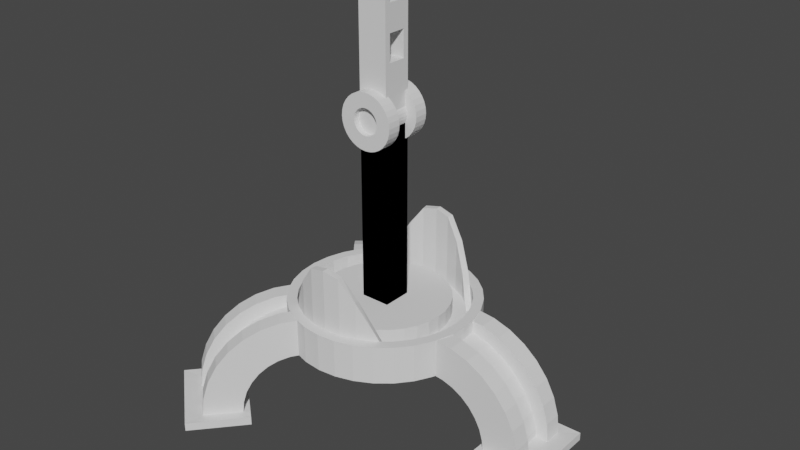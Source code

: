 # Source: inserter.blend  (saved by Blender 2.81.16; exported with 4.5.12 LTS)
import bpy
from mathutils import Matrix  # noqa: F401  (used for matrix-valued properties, if any)

bpy.ops.wm.read_factory_settings(use_empty=True)
scene = bpy.context.scene
scene.name = 'Scene'

# ---- collections
col_collection = bpy.data.collections.new('Collection'); scene.collection.children.link(col_collection)

# ---- world
world_world = bpy.data.worlds.new('World'); scene.world = world_world
world_world.use_nodes = True; world_world.node_tree.nodes.clear()
_N = world_world.node_tree.nodes; _L = world_world.node_tree.links
n0 = _N.new('ShaderNodeOutputWorld'); n0.name = 'World Output'; n0.location = (300, 300)
n1 = _N.new('ShaderNodeBackground'); n1.name = 'Background'; n1.location = (10, 300)
n1.inputs[0].default_value = (0.05088, 0.05088, 0.05088, 1.0)
_L.new(n1.outputs[0], n0.inputs[0])
n0.is_active_output = True
world_world.color = (0.05088, 0.05088, 0.05088)
world_world.use_sun_shadow = False
world_world.sun_shadow_jitter_overblur = 0.0

# ---- meshes
me_cylinder = bpy.data.meshes.new('Cylinder')
me_cylinder.from_pydata([(2.946e-08, 0.6859, 0.2879), (1.564e-09, 0.6128, 0.8466), (0.1338, 0.6727, 0.2879), (0.1196, 0.601, 0.8466), (0.2625, 0.6337, 0.2879), (0.2345, 0.5662, 0.8466), (0.3811, 0.5703, 0.2879), (0.3405, 0.5095, 0.8466), (0.485, 0.485, 0.2879), (0.4333, 0.4333, 0.8466), (0.5703, 0.3811, 0.2879), (0.5095, 0.3405, 0.8466), (0.6337, 0.2625, 0.2879), (0.5662, 0.2345, 0.8466), (0.6727, 0.1338, 0.2879), (0.601, 0.1196, 0.8466), (0.6859, 1.343e-07, 0.2879), (0.6128, 1.231e-07, 0.8466), (-0.6859, 7.448e-07, 0.2879), (-0.6128, 6.781e-07, 0.8466), (-0.6727, 0.1338, 0.2879), (-0.601, 0.1196, 0.8466), (-0.6337, 0.2625, 0.2879), (-0.5662, 0.2345, 0.8466), (-0.5703, 0.3811, 0.2879), (-0.5095, 0.3405, 0.8466), (-0.485, 0.485, 0.2879), (-0.4333, 0.4333, 0.8466), (-0.3811, 0.5703, 0.2879), (-0.3405, 0.5095, 0.8466), (-0.2625, 0.6337, 0.2879), (-0.2345, 0.5662, 0.8466), (-0.1338, 0.6727, 0.2879), (-0.1196, 0.601, 0.8466), (0.1338, 0.6727, 0.8466), (2.946e-08, 0.6859, 0.8466), (0.2625, 0.6337, 0.8466), (0.3811, 0.5703, 0.8466), (0.485, 0.485, 0.8466), (0.5703, 0.3811, 0.8466), (0.6337, 0.2625, 0.8466), (0.6727, 0.1338, 0.8466), (0.6859, 1.343e-07, 0.8466), (-0.6859, 7.448e-07, 0.8466), (-0.6727, 0.1338, 0.8466), (-0.6337, 0.2625, 0.8466), (-0.5703, 0.3811, 0.8466), (-0.485, 0.485, 0.8466), (-0.3811, 0.5703, 0.8466), (-0.2625, 0.6337, 0.8466), (-0.1338, 0.6727, 0.8466), (0.4724, 0.3157, 0.5004), (0.5249, 0.2174, 0.5004), (0.5572, 0.1108, 0.5004), (0.5682, 1.159e-07, 0.5004), (-0.5682, 6.394e-07, 0.5004), (-0.5572, 0.1108, 0.5004), (-0.5249, 0.2174, 0.5004), (-0.4724, 0.3157, 0.5004), (-0.1196, 0.601, 0.5004), (0.2345, 0.5662, 0.5004), (0.1196, 0.601, 0.5004), (0.4333, 0.4333, 0.5004), (0.5095, 0.3405, 0.5004), (0.5662, 0.2345, 0.5004), (0.601, 0.1196, 0.5004), (0.6128, 1.231e-07, 0.5004), (-0.6128, 6.781e-07, 0.5004), (-0.601, 0.1196, 0.5004), (-0.5662, 0.2345, 0.5004), (-0.5095, 0.3405, 0.5004), (-0.4333, 0.4333, 0.5004), (1.564e-09, 0.6128, 0.5004), (-0.1108, 0.5572, 0.5004), (0.2174, 0.5249, 0.5004), (0.09179, 0.4615, 0.6026), (-6.335e-08, 0.4705, 0.6026), (0.1801, 0.4347, 0.6026), (0.2614, 0.3912, 0.6026), (0.3327, 0.3327, 0.6026), (0.3912, 0.2614, 0.6026), (0.4347, 0.1801, 0.6026), (0.4615, 0.09179, 0.6026), (0.4705, 9.906e-08, 0.6026), (-0.4705, 5.481e-07, 0.6026), (-0.4615, 0.0918, 0.6026), (-0.4347, 0.1801, 0.6026), (-0.3912, 0.2614, 0.6026), (-0.3327, 0.3327, 0.6026), (-0.2614, 0.3912, 0.6026), (-0.1801, 0.4347, 0.6026), (-0.09179, 0.4615, 0.6026), (0.1108, 0.5572, 0.6026), (-1.766e-08, 0.5682, 0.6026), (0.3157, 0.4724, 0.6026), (0.4018, 0.4018, 0.6026), (0.4724, 0.3157, 0.6026), (0.5249, 0.2174, 0.6026), (0.5572, 0.1108, 0.6026), (0.5682, 1.159e-07, 0.6026), (-0.5682, 6.394e-07, 0.6026), (-0.5572, 0.1108, 0.6026), (-0.5249, 0.2174, 0.6026), (-0.4724, 0.3157, 0.6026), (-0.4018, 0.4018, 0.6026), (-0.3157, 0.4724, 0.6026), (-0.2174, 0.5249, 0.6026), (-0.2174, 0.5249, 0.5004), (0.09179, 0.4615, 0.8466), (-6.335e-08, 0.4705, 0.8466), (0.1801, 0.4347, 0.8466), (0.2614, 0.3912, 0.8466), (0.3327, 0.3327, 0.8466), (0.3912, 0.2614, 0.8466), (0.4347, 0.1801, 0.8466), (0.4615, 0.09179, 0.8466), (0.4705, 9.906e-08, 0.8466), (-0.4705, 5.481e-07, 0.8466), (-0.4615, 0.0918, 0.8466), (-0.4347, 0.1801, 0.8466), (-0.3912, 0.2614, 0.8466), (-0.3327, 0.3327, 0.8466), (-0.2614, 0.3912, 0.8466), (-0.1801, 0.4347, 0.8466), (-0.09179, 0.4615, 0.8466), (-0.3157, 0.4724, 0.5004), (-0.4018, 0.4018, 0.5004), (0.2174, 0.5249, 0.6026), (0.3405, 0.5095, 0.5004), (0.4018, 0.4018, 0.5004), (-0.1108, 0.5572, 0.6026), (0.3157, 0.4724, 0.5004), (-1.766e-08, 0.5682, 0.5004), (0.1108, 0.5572, 0.5004), (-0.3405, 0.5095, 0.5004), (-0.2345, 0.5662, 0.5004)], [], [(0, 35, 34, 2), (2, 34, 36, 4), (4, 36, 37, 6), (6, 37, 38, 8), (8, 38, 39, 10), (10, 39, 40, 12), (12, 40, 41, 14), (14, 41, 42, 16), (18, 43, 44, 20), (20, 44, 45, 22), (22, 45, 46, 24), (24, 46, 47, 26), (26, 47, 48, 28), (28, 48, 49, 30), (23, 21, 68, 69), (30, 49, 50, 32), (32, 50, 35, 0), (0, 2, 4, 6, 8, 10, 12, 14, 16, 18, 20, 22, 24, 26, 28, 30, 32), (1, 3, 34, 35), (3, 5, 36, 34), (5, 7, 37, 36), (7, 9, 38, 37), (9, 11, 39, 38), (11, 13, 40, 39), (13, 15, 41, 40), (15, 17, 42, 41), (19, 21, 44, 43), (21, 23, 45, 44), (23, 25, 46, 45), (25, 27, 47, 46), (27, 29, 48, 47), (29, 31, 49, 48), (31, 33, 50, 49), (33, 1, 35, 50), (51, 129, 95, 96), (25, 23, 69, 70), (27, 25, 70, 71), (11, 9, 62, 63), (13, 11, 63, 64), (15, 13, 64, 65), (17, 15, 65, 66), (21, 19, 67, 68), (129, 51, 63, 62), (51, 52, 64, 63), (52, 53, 65, 64), (53, 54, 66, 65), (55, 56, 68, 67), (56, 57, 69, 68), (57, 58, 70, 69), (58, 126, 71, 70), (126, 125, 134, 71), (125, 107, 135, 134), (107, 73, 59, 135), (73, 132, 72, 59), (52, 51, 96, 97), (53, 52, 97, 98), (54, 53, 98, 99), (56, 55, 100, 101), (57, 56, 101, 102), (58, 57, 102, 103), (126, 58, 103, 104), (76, 75, 92, 93), (75, 77, 127, 92), (77, 78, 94, 127), (78, 79, 95, 94), (79, 80, 96, 95), (80, 81, 97, 96), (81, 82, 98, 97), (82, 83, 99, 98), (84, 85, 101, 100), (85, 86, 102, 101), (86, 87, 103, 102), (87, 88, 104, 103), (88, 89, 105, 104), (89, 90, 106, 105), (90, 91, 130, 106), (91, 76, 93, 130), (108, 109, 124, 123, 122, 121, 120, 119, 118, 117, 116, 115, 114, 113, 112, 111, 110), (85, 84, 117, 118), (86, 85, 118, 119), (87, 86, 119, 120), (88, 87, 120, 121), (80, 79, 112, 113), (81, 80, 113, 114), (82, 81, 114, 115), (83, 82, 115, 116), (132, 133, 61, 72), (133, 74, 60, 61), (74, 131, 128, 60), (131, 129, 62, 128), (1, 33, 59, 72), (5, 3, 61, 60), (78, 111, 112, 79), (77, 110, 111, 78), (75, 108, 110, 77), (76, 109, 108, 75), (91, 124, 109, 76), (90, 123, 124, 91), (89, 122, 123, 90), (88, 121, 122, 89), (33, 31, 135, 59), (3, 1, 72, 61), (105, 106, 107, 125), (92, 127, 74, 133), (106, 130, 73, 107), (104, 105, 125, 126), (94, 95, 129, 131), (127, 94, 131, 74), (130, 93, 132, 73), (93, 92, 133, 132), (9, 7, 128, 62), (29, 27, 71, 134), (7, 5, 60, 128), (31, 29, 134, 135)])
_uv = me_cylinder.uv_layers.new(name='UVMap')
_uv.uv.foreach_set('vector', [1.0, 0.5, 1.0, 1.0, 0.9688, 1.0, 0.9688, 0.5, 0.9688, 0.5, 0.9688, 1.0, 0.9375, 1.0, 0.9375, 0.5, 0.9375, 0.5, 0.9375, 1.0, 0.9062, 1.0, 0.9062, 0.5, 0.9062, 0.5, 0.9062, 1.0, 0.875, 1.0, 0.875, 0.5, 0.875, 0.5, 0.875, 1.0, 0.8438, 1.0, 0.8438, 0.5, 0.8438, 0.5, 0.8438, 1.0, 0.8125, 1.0, 0.8125, 0.5, 0.8125, 0.5, 0.8125, 1.0, 0.7812, 1.0, 0.7812, 0.5, 0.7812, 0.5, 0.7812, 1.0, 0.75, 1.0, 0.75, 0.5, 0.25, 0.5, 0.25, 1.0, 0.2188, 1.0, 0.2188, 0.5, 0.2188, 0.5, 0.2188, 1.0, 0.1875, 1.0, 0.1875, 0.5, 0.1875, 0.5, 0.1875, 1.0, 0.1562, 1.0, 0.1562, 0.5, 0.1562, 0.5, 0.1562, 1.0, 0.125, 1.0, 0.125, 0.5, 0.125, 0.5, 0.125, 1.0, 0.09375, 1.0, 0.09375, 0.5, 0.09375, 0.5, 0.09375, 1.0, 0.0625, 1.0, 0.0625, 0.5, 0.05189, 0.3321, 0.03969, 0.2918, 0.03969, 0.2918, 0.05189, 0.3321, 0.0625, 0.5, 0.0625, 1.0, 0.03125, 1.0, 0.03125, 0.5, 0.03125, 0.5, 0.03125, 1.0, 0.0, 1.0, 0.0, 0.5, 0.75, 0.49, 0.7968, 0.4854, 0.8418, 0.4717, 0.8833, 0.4496, 0.9197, 0.4197, 0.9496, 0.3833, 0.9717, 0.3418, 0.9854, 0.2968, 0.99, 0.25, 0.51, 0.25, 0.5146, 0.2968, 0.5283, 0.3418, 0.5504, 0.3833, 0.5803, 0.4197, 0.6167, 0.4496, 0.6582, 0.4717, 0.7032, 0.4854, 0.25, 0.4644, 0.2918, 0.4603, 0.2968, 0.4854, 0.25, 0.49, 0.2918, 0.4603, 0.3321, 0.4481, 0.3418, 0.4717, 0.2968, 0.4854, 0.3321, 0.4481, 0.3691, 0.4283, 0.3833, 0.4496, 0.3418, 0.4717, 0.3691, 0.4283, 0.4016, 0.4016, 0.4197, 0.4197, 0.3833, 0.4496, 0.4016, 0.4016, 0.4283, 0.3691, 0.4496, 0.3833, 0.4197, 0.4197, 0.4283, 0.3691, 0.4481, 0.3321, 0.4717, 0.3418, 0.4496, 0.3833, 0.4481, 0.3321, 0.4603, 0.2918, 0.4854, 0.2968, 0.4717, 0.3418, 0.4603, 0.2918, 0.4644, 0.25, 0.49, 0.25, 0.4854, 0.2968, 0.03557, 0.25, 0.03969, 0.2918, 0.01461, 0.2968, 0.01, 0.25, 0.03969, 0.2918, 0.05189, 0.3321, 0.02827, 0.3418, 0.01461, 0.2968, 0.05189, 0.3321, 0.07171, 0.3691, 0.05045, 0.3833, 0.02827, 0.3418, 0.07171, 0.3691, 0.09837, 0.4016, 0.08029, 0.4197, 0.05045, 0.3833, 0.09837, 0.4016, 0.1309, 0.4283, 0.1167, 0.4496, 0.08029, 0.4197, 0.1309, 0.4283, 0.1679, 0.4481, 0.1582, 0.4717, 0.1167, 0.4496, 0.1679, 0.4481, 0.2082, 0.4603, 0.2032, 0.4854, 0.1582, 0.4717, 0.2082, 0.4603, 0.25, 0.4644, 0.25, 0.49, 0.2032, 0.4854, 0.4153, 0.3605, 0.3906, 0.3906, 0.3906, 0.3906, 0.4153, 0.3605, 0.07171, 0.3691, 0.05189, 0.3321, 0.05189, 0.3321, 0.07171, 0.3691, 0.09837, 0.4016, 0.07171, 0.3691, 0.07171, 0.3691, 0.09837, 0.4016, 0.4283, 0.3691, 0.4016, 0.4016, 0.4016, 0.4016, 0.4283, 0.3691, 0.4481, 0.3321, 0.4283, 0.3691, 0.4283, 0.3691, 0.4481, 0.3321, 0.4603, 0.2918, 0.4481, 0.3321, 0.4481, 0.3321, 0.4603, 0.2918, 0.4644, 0.25, 0.4603, 0.2918, 0.4603, 0.2918, 0.4644, 0.25, 0.03969, 0.2918, 0.03557, 0.25, 0.03557, 0.25, 0.03969, 0.2918, 0.3906, 0.3906, 0.4153, 0.3605, 0.4283, 0.3691, 0.4016, 0.4016, 0.4153, 0.3605, 0.4337, 0.3261, 0.4481, 0.3321, 0.4283, 0.3691, 0.4337, 0.3261, 0.445, 0.2888, 0.4603, 0.2918, 0.4481, 0.3321, 0.445, 0.2888, 0.4488, 0.25, 0.4644, 0.25, 0.4603, 0.2918, 0.05119, 0.25, 0.05501, 0.2888, 0.03969, 0.2918, 0.03557, 0.25, 0.05501, 0.2888, 0.06633, 0.3261, 0.05189, 0.3321, 0.03969, 0.2918, 0.06633, 0.3261, 0.0847, 0.3605, 0.07171, 0.3691, 0.05189, 0.3321, 0.0847, 0.3605, 0.1094, 0.3906, 0.09837, 0.4016, 0.07171, 0.3691, 0.1094, 0.3906, 0.1395, 0.4153, 0.1309, 0.4283, 0.09837, 0.4016, 0.1395, 0.4153, 0.1739, 0.4337, 0.1679, 0.4481, 0.1309, 0.4283, 0.1739, 0.4337, 0.2112, 0.445, 0.2082, 0.4603, 0.1679, 0.4481, 0.2112, 0.445, 0.25, 0.4488, 0.25, 0.4644, 0.2082, 0.4603, 0.4337, 0.3261, 0.4153, 0.3605, 0.4153, 0.3605, 0.4337, 0.3261, 0.445, 0.2888, 0.4337, 0.3261, 0.4337, 0.3261, 0.445, 0.2888, 0.4488, 0.25, 0.445, 0.2888, 0.445, 0.2888, 0.4488, 0.25, 0.05501, 0.2888, 0.05119, 0.25, 0.05119, 0.25, 0.05501, 0.2888, 0.06633, 0.3261, 0.05501, 0.2888, 0.05501, 0.2888, 0.06633, 0.3261, 0.0847, 0.3605, 0.06633, 0.3261, 0.06633, 0.3261, 0.0847, 0.3605, 0.1094, 0.3906, 0.0847, 0.3605, 0.0847, 0.3605, 0.1094, 0.3906, 0.25, 0.4146, 0.2821, 0.4115, 0.2888, 0.445, 0.25, 0.4488, 0.2821, 0.4115, 0.313, 0.4021, 0.3261, 0.4337, 0.2888, 0.445, 0.313, 0.4021, 0.3415, 0.3869, 0.3605, 0.4153, 0.3261, 0.4337, 0.3415, 0.3869, 0.3664, 0.3664, 0.3906, 0.3906, 0.3605, 0.4153, 0.3664, 0.3664, 0.3869, 0.3415, 0.4153, 0.3605, 0.3906, 0.3906, 0.3869, 0.3415, 0.4021, 0.313, 0.4337, 0.3261, 0.4153, 0.3605, 0.4021, 0.313, 0.4115, 0.2821, 0.445, 0.2888, 0.4337, 0.3261, 0.4115, 0.2821, 0.4146, 0.25, 0.4488, 0.25, 0.445, 0.2888, 0.08536, 0.25, 0.08852, 0.2821, 0.05501, 0.2888, 0.05119, 0.25, 0.08852, 0.2821, 0.09789, 0.313, 0.06633, 0.3261, 0.05501, 0.2888, 0.09789, 0.313, 0.1131, 0.3415, 0.0847, 0.3605, 0.06633, 0.3261, 0.1131, 0.3415, 0.1336, 0.3664, 0.1094, 0.3906, 0.0847, 0.3605, 0.1336, 0.3664, 0.1585, 0.3869, 0.1395, 0.4153, 0.1094, 0.3906, 0.1585, 0.3869, 0.187, 0.4021, 0.1739, 0.4337, 0.1395, 0.4153, 0.187, 0.4021, 0.2179, 0.4115, 0.2112, 0.445, 0.1739, 0.4337, 0.2179, 0.4115, 0.25, 0.4146, 0.25, 0.4488, 0.2112, 0.445, 0.2821, 0.4115, 0.25, 0.4146, 0.2179, 0.4115, 0.187, 0.4021, 0.1585, 0.3869, 0.1336, 0.3664, 0.1131, 0.3415, 0.09789, 0.313, 0.08852, 0.2821, 0.08536, 0.25, 0.4146, 0.25, 0.4115, 0.2821, 0.4021, 0.313, 0.3869, 0.3415, 0.3664, 0.3664, 0.3415, 0.3869, 0.313, 0.4021, 0.08852, 0.2821, 0.08536, 0.25, 0.08536, 0.25, 0.08852, 0.2821, 0.09789, 0.313, 0.08852, 0.2821, 0.08852, 0.2821, 0.09789, 0.313, 0.1131, 0.3415, 0.09789, 0.313, 0.09789, 0.313, 0.1131, 0.3415, 0.1336, 0.3664, 0.1131, 0.3415, 0.1131, 0.3415, 0.1336, 0.3664, 0.3869, 0.3415, 0.3664, 0.3664, 0.3664, 0.3664, 0.3869, 0.3415, 0.4021, 0.313, 0.3869, 0.3415, 0.3869, 0.3415, 0.4021, 0.313, 0.4115, 0.2821, 0.4021, 0.313, 0.4021, 0.313, 0.4115, 0.2821, 0.4146, 0.25, 0.4115, 0.2821, 0.4115, 0.2821, 0.4146, 0.25, 0.25, 0.4488, 0.2888, 0.445, 0.2918, 0.4603, 0.25, 0.4644, 0.2888, 0.445, 0.3261, 0.4337, 0.3321, 0.4481, 0.2918, 0.4603, 0.3261, 0.4337, 0.3605, 0.4153, 0.3691, 0.4283, 0.3321, 0.4481, 0.3605, 0.4153, 0.3906, 0.3906, 0.4016, 0.4016, 0.3691, 0.4283, 0.25, 0.4644, 0.2082, 0.4603, 0.2082, 0.4603, 0.25, 0.4644, 0.3321, 0.4481, 0.2918, 0.4603, 0.2918, 0.4603, 0.3321, 0.4481, 0.3415, 0.3869, 0.3415, 0.3869, 0.3664, 0.3664, 0.3664, 0.3664, 0.313, 0.4021, 0.313, 0.4021, 0.3415, 0.3869, 0.3415, 0.3869, 0.2821, 0.4115, 0.2821, 0.4115, 0.313, 0.4021, 0.313, 0.4021, 0.25, 0.4146, 0.25, 0.4146, 0.2821, 0.4115, 0.2821, 0.4115, 0.2179, 0.4115, 0.2179, 0.4115, 0.25, 0.4146, 0.25, 0.4146, 0.187, 0.4021, 0.187, 0.4021, 0.2179, 0.4115, 0.2179, 0.4115, 0.1585, 0.3869, 0.1585, 0.3869, 0.187, 0.4021, 0.187, 0.4021, 0.1336, 0.3664, 0.1336, 0.3664, 0.1585, 0.3869, 0.1585, 0.3869, 0.2082, 0.4603, 0.1679, 0.4481, 0.1679, 0.4481, 0.2082, 0.4603, 0.2918, 0.4603, 0.25, 0.4644, 0.25, 0.4644, 0.2918, 0.4603, 0.1395, 0.4153, 0.1739, 0.4337, 0.1739, 0.4337, 0.1395, 0.4153, 0.2888, 0.445, 0.3261, 0.4337, 0.3261, 0.4337, 0.2888, 0.445, 0.1739, 0.4337, 0.2112, 0.445, 0.2112, 0.445, 0.1739, 0.4337, 0.1094, 0.3906, 0.1395, 0.4153, 0.1395, 0.4153, 0.1094, 0.3906, 0.3605, 0.4153, 0.3906, 0.3906, 0.3906, 0.3906, 0.3605, 0.4153, 0.3261, 0.4337, 0.3605, 0.4153, 0.3605, 0.4153, 0.3261, 0.4337, 0.2112, 0.445, 0.25, 0.4488, 0.25, 0.4488, 0.2112, 0.445, 0.25, 0.4488, 0.2888, 0.445, 0.2888, 0.445, 0.25, 0.4488, 0.4016, 0.4016, 0.3691, 0.4283, 0.3691, 0.4283, 0.4016, 0.4016, 0.1309, 0.4283, 0.09837, 0.4016, 0.09837, 0.4016, 0.1309, 0.4283, 0.3691, 0.4283, 0.3321, 0.4481, 0.3321, 0.4481, 0.3691, 0.4283, 0.1679, 0.4481, 0.1309, 0.4283, 0.1309, 0.4283, 0.1679, 0.4481])
me_cylinder.use_remesh_fix_poles = True
me_cylinder.use_remesh_preserve_attributes = False
me_cylinder.use_mirror_vertex_groups = False
me_cylinder.update()
me_cube_001 = bpy.data.meshes.new('Cube.001')
me_cube_001.from_pydata([(-1.0, -1.0, -1.251), (-1.0, -1.0, 1.0), (-1.0, 1.0, -1.251), (-1.0, 1.0, 1.0), (1.0, -1.0, -1.251), (1.0, -1.0, 1.0), (1.0, 1.0, -1.251), (1.0, 1.0, 1.0), (1.1e-06, -1.697, 1.298), (0.3597, -1.697, 1.292), (0.7055, -1.697, 1.275), (1.024, -1.697, 1.247), (1.304, -1.697, 1.21), (1.533, -1.697, 1.165), (1.703, -1.697, 1.114), (1.808, -1.697, 1.058), (1.844, -1.697, 1.0), (1.808, -1.697, 0.9423), (1.703, -1.697, 0.8865), (1.533, -1.697, 0.8351), (1.304, -1.697, 0.7901), (1.024, -1.697, 0.7531), (0.7055, -1.697, 0.7257), (0.3597, -1.697, 0.7087), (4.988e-07, -1.697, 0.703), (-0.3597, -1.697, 0.7087), (-0.7055, -1.697, 0.7257), (-1.024, -1.697, 0.7531), (-1.304, -1.697, 0.7901), (-1.533, -1.697, 0.8351), (-1.703, -1.697, 0.8865), (-1.808, -1.697, 0.9423), (-1.844, -1.697, 1.0), (-1.808, -1.697, 1.058), (-1.703, -1.697, 1.114), (-1.533, -1.697, 1.165), (-1.304, -1.697, 1.21), (-1.024, -1.697, 1.247), (-0.7055, -1.697, 1.275), (-0.3597, -1.697, 1.292), (0.1723, -1.697, 1.14), (1.198e-06, -1.697, 1.143), (0.3379, -1.697, 1.132), (0.4906, -1.697, 1.119), (0.6244, -1.697, 1.101), (0.7342, -1.697, 1.079), (0.8158, -1.697, 1.055), (0.866, -1.697, 1.028), (0.883, -1.697, 1.0), (0.866, -1.697, 0.9725), (0.8158, -1.697, 0.9458), (0.7342, -1.697, 0.9212), (0.6244, -1.697, 0.8996), (0.4906, -1.697, 0.8819), (0.3379, -1.697, 0.8688), (0.1723, -1.697, 0.8607), (9.104e-07, -1.697, 0.8579), (-0.1723, -1.697, 0.8607), (-0.3379, -1.697, 0.8688), (-0.4906, -1.697, 0.8819), (-0.6244, -1.697, 0.8996), (-0.7342, -1.697, 0.9212), (-0.8158, -1.697, 0.9458), (-0.866, -1.697, 0.9725), (-0.883, -1.697, 1.0), (-0.866, -1.697, 1.028), (-0.8158, -1.697, 1.055), (-0.7342, -1.697, 1.079), (-0.6244, -1.697, 1.101), (-0.4906, -1.697, 1.119), (-0.3379, -1.697, 1.132), (-0.1723, -1.697, 1.14), (0.1723, -1.283, 1.14), (1.198e-06, -1.283, 1.143), (0.3379, -1.283, 1.132), (0.4906, -1.283, 1.119), (0.6244, -1.283, 1.101), (0.7342, -1.283, 1.079), (0.8158, -1.283, 1.055), (0.866, -1.283, 1.028), (0.883, -1.283, 1.0), (0.866, -1.283, 0.9725), (0.8158, -1.283, 0.9458), (0.7342, -1.283, 0.9212), (0.6244, -1.283, 0.8996), (0.4906, -1.283, 0.8819), (0.3379, -1.283, 0.8688), (0.1723, -1.283, 0.8607), (9.104e-07, -1.283, 0.8579), (-0.1723, -1.283, 0.8607), (-0.3379, -1.283, 0.8688), (-0.4906, -1.283, 0.8819), (-0.6244, -1.283, 0.8996), (-0.7342, -1.283, 0.9212), (-0.8158, -1.283, 0.9458), (-0.866, -1.283, 0.9725), (-0.883, -1.283, 1.0), (-0.866, -1.283, 1.028), (-0.8158, -1.283, 1.055), (-0.7342, -1.283, 1.079), (-0.6244, -1.283, 1.101), (-0.4906, -1.283, 1.119), (-0.3379, -1.283, 1.132), (-0.1723, -1.283, 1.14), (1.1e-06, -0.775, 1.298), (0.3597, -0.775, 1.292), (0.7055, -0.775, 1.275), (1.024, -0.775, 1.247), (1.304, -0.775, 1.21), (1.533, -0.775, 1.165), (1.703, -0.775, 1.114), (1.808, -0.775, 1.058), (1.844, -0.775, 1.0), (1.808, -0.775, 0.9423), (1.703, -0.775, 0.8865), (1.533, -0.775, 0.8351), (1.304, -0.775, 0.7901), (1.024, -0.775, 0.7531), (0.7055, -0.775, 0.7257), (0.3597, -0.775, 0.7087), (4.988e-07, -0.775, 0.703), (-0.3597, -0.775, 0.7087), (-0.7055, -0.775, 0.7257), (-1.024, -0.775, 0.7531), (-1.304, -0.775, 0.7901), (-1.533, -0.775, 0.8351), (-1.703, -0.775, 0.8865), (-1.808, -0.775, 0.9423), (-1.844, -0.775, 1.0), (-1.808, -0.775, 1.058), (-1.703, -0.775, 1.114), (-1.533, -0.775, 1.165), (-1.304, -0.775, 1.21), (-1.024, -0.775, 1.247), (-0.7055, -0.775, 1.275), (-0.3597, -0.775, 1.292), (0.2216, -0.775, 1.18), (0.2216, 0.0, 1.18), (0.4346, -0.775, 1.169), (0.4346, 0.0, 1.169), (0.631, -0.775, 1.153), (0.631, 0.0, 1.153), (0.8031, -0.775, 1.13), (0.8031, 0.0, 1.13), (0.9444, -0.775, 1.102), (0.9444, 0.0, 1.102), (1.049, -0.775, 1.07), (1.049, 0.0, 1.07), (1.114, -0.775, 1.036), (1.114, 0.0, 1.036), (1.136, -0.775, 1.0), (1.136, 0.0, 1.0), (1.114, -0.775, 0.9646), (1.114, 0.0, 0.9646), (1.049, -0.775, 0.9302), (1.049, 0.0, 0.9302), (0.9444, -0.775, 0.8985), (0.9444, 0.0, 0.8985), (0.8031, -0.775, 0.8708), (0.8031, 0.0, 0.8708), (0.631, -0.775, 0.848), (0.631, 0.0, 0.848), (0.4346, -0.775, 0.8311), (0.4346, 0.0, 0.8311), (0.2216, -0.775, 0.8207), (0.2216, 0.0, 0.8207), (8.054e-07, -0.775, 0.8172), (8.054e-07, 0.0, 0.8172), (-0.2216, -0.775, 0.8207), (-0.2216, 0.0, 0.8207), (-0.4346, -0.775, 0.8311), (-0.4346, 0.0, 0.8311), (-0.631, -0.775, 0.848), (-0.631, 0.0, 0.848), (-0.8031, -0.775, 0.8708), (-0.8031, 0.0, 0.8708), (-0.9444, -0.775, 0.8985), (-0.9444, 0.0, 0.8985), (-1.049, -0.775, 0.9302), (-1.049, 0.0, 0.9302), (-1.114, -0.775, 0.9646), (-1.114, 0.0, 0.9646), (-1.136, -0.775, 1.0), (-1.136, 0.0, 1.0), (-1.114, -0.775, 1.036), (-1.114, 0.0, 1.036), (-1.049, -0.775, 1.07), (-1.049, 0.0, 1.07), (-0.9444, -0.775, 1.102), (-0.9444, 0.0, 1.102), (-0.8031, -0.775, 1.13), (-0.8031, 0.0, 1.13), (-0.631, -0.775, 1.153), (-0.631, 0.0, 1.153), (-0.4346, -0.775, 1.169), (-0.4346, 0.0, 1.169), (-0.2216, -0.775, 1.18), (-0.2216, 0.0, 1.18), (1.175e-06, 0.0, 1.183), (1.175e-06, -0.775, 1.183)], [], [(0, 1, 3, 2), (2, 3, 7, 6), (6, 7, 5, 4), (4, 5, 1, 0), (2, 6, 4, 0), (7, 3, 1, 5), (104, 8, 9, 105), (105, 9, 10, 106), (106, 10, 11, 107), (107, 11, 12, 108), (108, 12, 13, 109), (109, 13, 14, 110), (110, 14, 15, 111), (111, 15, 16, 112), (112, 16, 17, 113), (113, 17, 18, 114), (114, 18, 19, 115), (115, 19, 20, 116), (116, 20, 21, 117), (117, 21, 22, 118), (118, 22, 23, 119), (119, 23, 24, 120), (120, 24, 25, 121), (121, 25, 26, 122), (122, 26, 27, 123), (123, 27, 28, 124), (124, 28, 29, 125), (125, 29, 30, 126), (126, 30, 31, 127), (127, 31, 32, 128), (128, 32, 33, 129), (129, 33, 34, 130), (130, 34, 35, 131), (131, 35, 36, 132), (132, 36, 37, 133), (133, 37, 38, 134), (28, 27, 59, 60), (134, 38, 39, 135), (135, 39, 8, 104), (45, 44, 76, 77), (15, 14, 46, 47), (29, 28, 60, 61), (16, 15, 47, 48), (30, 29, 61, 62), (17, 16, 48, 49), (31, 30, 62, 63), (18, 17, 49, 50), (32, 31, 63, 64), (19, 18, 50, 51), (33, 32, 64, 65), (20, 19, 51, 52), (34, 33, 65, 66), (21, 20, 52, 53), (9, 8, 41, 40), (35, 34, 66, 67), (22, 21, 53, 54), (36, 35, 67, 68), (23, 22, 54, 55), (10, 9, 40, 42), (37, 36, 68, 69), (24, 23, 55, 56), (11, 10, 42, 43), (38, 37, 69, 70), (25, 24, 56, 57), (12, 11, 43, 44), (39, 38, 70, 71), (26, 25, 57, 58), (13, 12, 44, 45), (8, 39, 71, 41), (27, 26, 58, 59), (14, 13, 45, 46), (72, 73, 103, 102, 101, 100, 99, 98, 97, 96, 95, 94, 93, 92, 91, 90, 89, 88, 87, 86, 85, 84, 83, 82, 81, 80, 79, 78, 77, 76, 75, 74), (41, 71, 103, 73), (59, 58, 90, 91), (46, 45, 77, 78), (60, 59, 91, 92), (47, 46, 78, 79), (61, 60, 92, 93), (48, 47, 79, 80), (62, 61, 93, 94), (49, 48, 80, 81), (63, 62, 94, 95), (50, 49, 81, 82), (64, 63, 95, 96), (51, 50, 82, 83), (65, 64, 96, 97), (52, 51, 83, 84), (66, 65, 97, 98), (53, 52, 84, 85), (67, 66, 98, 99), (54, 53, 85, 86), (40, 41, 73, 72), (68, 67, 99, 100), (55, 54, 86, 87), (42, 40, 72, 74), (69, 68, 100, 101), (56, 55, 87, 88), (43, 42, 74, 75), (70, 69, 101, 102), (57, 56, 88, 89), (44, 43, 75, 76), (71, 70, 102, 103), (58, 57, 89, 90), (110, 111, 148, 146), (111, 112, 150, 148), (112, 113, 152, 150), (113, 114, 154, 152), (114, 115, 156, 154), (115, 116, 158, 156), (116, 117, 160, 158), (117, 118, 162, 160), (118, 119, 164, 162), (119, 120, 166, 164), (120, 121, 168, 166), (121, 122, 170, 168), (122, 123, 172, 170), (197, 196, 199, 198), (195, 194, 196, 197), (193, 192, 194, 195), (191, 190, 192, 193), (189, 188, 190, 191), (187, 186, 188, 189), (185, 184, 186, 187), (183, 182, 184, 185), (181, 180, 182, 183), (179, 178, 180, 181), (177, 176, 178, 179), (175, 174, 176, 177), (173, 172, 174, 175), (171, 170, 172, 173), (169, 168, 170, 171), (167, 166, 168, 169), (165, 164, 166, 167), (163, 162, 164, 165), (161, 160, 162, 163), (159, 158, 160, 161), (157, 156, 158, 159), (155, 154, 156, 157), (153, 152, 154, 155), (151, 150, 152, 153), (149, 148, 150, 151), (147, 146, 148, 149), (145, 144, 146, 147), (143, 142, 144, 145), (141, 140, 142, 143), (139, 138, 140, 141), (137, 136, 138, 139), (198, 199, 136, 137), (109, 110, 146, 144), (135, 104, 199, 196), (108, 109, 144, 142), (134, 135, 196, 194), (107, 108, 142, 140), (133, 134, 194, 192), (106, 107, 140, 138), (132, 133, 192, 190), (105, 106, 138, 136), (131, 132, 190, 188), (104, 105, 136, 199), (130, 131, 188, 186), (129, 130, 186, 184), (128, 129, 184, 182), (127, 128, 182, 180), (126, 127, 180, 178), (125, 126, 178, 176), (124, 125, 176, 174), (123, 124, 174, 172)])
_uv = me_cube_001.uv_layers.new(name='UVMap')
_uv.uv.foreach_set('vector', [0.375, 0.0, 0.625, 0.0, 0.625, 0.25, 0.375, 0.25, 0.375, 0.25, 0.625, 0.25, 0.625, 0.5, 0.375, 0.5, 0.375, 0.5, 0.625, 0.5, 0.625, 0.75, 0.375, 0.75, 0.375, 0.75, 0.625, 0.75, 0.625, 1.0, 0.375, 1.0, 0.125, 0.5, 0.375, 0.5, 0.375, 0.75, 0.125, 0.75, 0.625, 0.5, 0.875, 0.5, 0.875, 0.75, 0.625, 0.75, 1.0, 0.875, 1.0, 1.0, 0.9688, 1.0, 0.9688, 0.875, 0.9688, 0.875, 0.9688, 1.0, 0.9375, 1.0, 0.9375, 0.875, 0.9375, 0.875, 0.9375, 1.0, 0.9062, 1.0, 0.9062, 0.875, 0.9062, 0.875, 0.9062, 1.0, 0.875, 1.0, 0.875, 0.875, 0.875, 0.875, 0.875, 1.0, 0.8438, 1.0, 0.8438, 0.875, 0.8438, 0.875, 0.8438, 1.0, 0.8125, 1.0, 0.8125, 0.875, 0.8125, 0.875, 0.8125, 1.0, 0.7812, 1.0, 0.7812, 0.875, 0.7812, 0.875, 0.7812, 1.0, 0.75, 1.0, 0.75, 0.875, 0.75, 0.875, 0.75, 1.0, 0.7188, 1.0, 0.7188, 0.875, 0.7188, 0.875, 0.7188, 1.0, 0.6875, 1.0, 0.6875, 0.875, 0.6875, 0.875, 0.6875, 1.0, 0.6562, 1.0, 0.6563, 0.875, 0.6563, 0.875, 0.6562, 1.0, 0.625, 1.0, 0.625, 0.875, 0.625, 0.875, 0.625, 1.0, 0.5938, 1.0, 0.5938, 0.875, 0.5938, 0.875, 0.5938, 1.0, 0.5625, 1.0, 0.5625, 0.875, 0.5625, 0.875, 0.5625, 1.0, 0.5312, 1.0, 0.5312, 0.875, 0.5312, 0.875, 0.5312, 1.0, 0.5, 1.0, 0.5, 0.875, 0.5, 0.875, 0.5, 1.0, 0.4688, 1.0, 0.4688, 0.875, 0.4688, 0.875, 0.4688, 1.0, 0.4375, 1.0, 0.4375, 0.875, 0.4375, 0.875, 0.4375, 1.0, 0.4062, 1.0, 0.4062, 0.875, 0.4062, 0.875, 0.4062, 1.0, 0.375, 1.0, 0.375, 0.875, 0.375, 0.875, 0.375, 1.0, 0.3438, 1.0, 0.3438, 0.875, 0.3438, 0.875, 0.3438, 1.0, 0.3125, 1.0, 0.3125, 0.875, 0.3125, 0.875, 0.3125, 1.0, 0.2812, 1.0, 0.2812, 0.875, 0.2812, 0.875, 0.2812, 1.0, 0.25, 1.0, 0.25, 0.875, 0.25, 0.875, 0.25, 1.0, 0.2188, 1.0, 0.2188, 0.875, 0.2188, 0.875, 0.2188, 1.0, 0.1875, 1.0, 0.1875, 0.875, 0.1875, 0.875, 0.1875, 1.0, 0.1562, 1.0, 0.1562, 0.875, 0.1562, 0.875, 0.1562, 1.0, 0.125, 1.0, 0.125, 0.875, 0.125, 0.875, 0.125, 1.0, 0.09375, 1.0, 0.09375, 0.875, 0.09375, 0.875, 0.09375, 1.0, 0.0625, 1.0, 0.0625, 0.875, 0.375, 1.0, 0.4062, 1.0, 0.4062, 1.0, 0.375, 1.0, 0.0625, 0.875, 0.0625, 1.0, 0.03125, 1.0, 0.03125, 0.875, 0.03125, 0.875, 0.03125, 1.0, 0.0, 1.0, 0.0, 0.875, 0.8438, 1.0, 0.875, 1.0, 0.875, 1.0, 0.8438, 1.0, 0.7812, 1.0, 0.8125, 1.0, 0.8125, 1.0, 0.7812, 1.0, 0.3438, 1.0, 0.375, 1.0, 0.375, 1.0, 0.3438, 1.0, 0.75, 1.0, 0.7812, 1.0, 0.7812, 1.0, 0.75, 1.0, 0.3125, 1.0, 0.3438, 1.0, 0.3438, 1.0, 0.3125, 1.0, 0.7188, 1.0, 0.75, 1.0, 0.75, 1.0, 0.7188, 1.0, 0.2812, 1.0, 0.3125, 1.0, 0.3125, 1.0, 0.2812, 1.0, 0.6875, 1.0, 0.7188, 1.0, 0.7188, 1.0, 0.6875, 1.0, 0.25, 1.0, 0.2812, 1.0, 0.2812, 1.0, 0.25, 1.0, 0.6562, 1.0, 0.6875, 1.0, 0.6875, 1.0, 0.6562, 1.0, 0.2188, 1.0, 0.25, 1.0, 0.25, 1.0, 0.2188, 1.0, 0.625, 1.0, 0.6562, 1.0, 0.6562, 1.0, 0.625, 1.0, 0.1875, 1.0, 0.2188, 1.0, 0.2188, 1.0, 0.1875, 1.0, 0.5938, 1.0, 0.625, 1.0, 0.625, 1.0, 0.5938, 1.0, 0.9688, 1.0, 1.0, 1.0, 1.0, 1.0, 0.9688, 1.0, 0.1562, 1.0, 0.1875, 1.0, 0.1875, 1.0, 0.1562, 1.0, 0.5625, 1.0, 0.5938, 1.0, 0.5938, 1.0, 0.5625, 1.0, 0.125, 1.0, 0.1562, 1.0, 0.1562, 1.0, 0.125, 1.0, 0.5312, 1.0, 0.5625, 1.0, 0.5625, 1.0, 0.5312, 1.0, 0.9375, 1.0, 0.9688, 1.0, 0.9688, 1.0, 0.9375, 1.0, 0.09375, 1.0, 0.125, 1.0, 0.125, 1.0, 0.09375, 1.0, 0.5, 1.0, 0.5312, 1.0, 0.5312, 1.0, 0.5, 1.0, 0.9062, 1.0, 0.9375, 1.0, 0.9375, 1.0, 0.9062, 1.0, 0.0625, 1.0, 0.09375, 1.0, 0.09375, 1.0, 0.0625, 1.0, 0.4688, 1.0, 0.5, 1.0, 0.5, 1.0, 0.4688, 1.0, 0.875, 1.0, 0.9062, 1.0, 0.9062, 1.0, 0.875, 1.0, 0.03125, 1.0, 0.0625, 1.0, 0.0625, 1.0, 0.03125, 1.0, 0.4375, 1.0, 0.4688, 1.0, 0.4688, 1.0, 0.4375, 1.0, 0.8438, 1.0, 0.875, 1.0, 0.875, 1.0, 0.8438, 1.0, 0.0, 1.0, 0.03125, 1.0, 0.03125, 1.0, 0.0, 1.0, 0.4062, 1.0, 0.4375, 1.0, 0.4375, 1.0, 0.4062, 1.0, 0.8125, 1.0, 0.8438, 1.0, 0.8438, 1.0, 0.8125, 1.0, 0.2968, 0.4854, 0.25, 0.49, 0.2032, 0.4854, 0.1582, 0.4717, 0.1167, 0.4496, 0.08029, 0.4197, 0.05045, 0.3833, 0.02827, 0.3418, 0.01461, 0.2968, 0.01, 0.25, 0.01461, 0.2032, 0.02827, 0.1582, 0.05045, 0.1167, 0.08029, 0.08029, 0.1167, 0.05045, 0.1582, 0.02827, 0.2032, 0.01461, 0.25, 0.01, 0.2968, 0.01461, 0.3418, 0.02827, 0.3833, 0.05045, 0.4197, 0.08029, 0.4496, 0.1167, 0.4717, 0.1582, 0.4854, 0.2032, 0.49, 0.25, 0.4854, 0.2968, 0.4717, 0.3418, 0.4496, 0.3833, 0.4197, 0.4197, 0.3833, 0.4496, 0.3418, 0.4717, 0.0, 1.0, 0.03125, 1.0, 0.03125, 1.0, 0.0, 1.0, 0.4062, 1.0, 0.4375, 1.0, 0.4375, 1.0, 0.4062, 1.0, 0.8125, 1.0, 0.8438, 1.0, 0.8438, 1.0, 0.8125, 1.0, 0.375, 1.0, 0.4062, 1.0, 0.4062, 1.0, 0.375, 1.0, 0.7812, 1.0, 0.8125, 1.0, 0.8125, 1.0, 0.7812, 1.0, 0.3438, 1.0, 0.375, 1.0, 0.375, 1.0, 0.3438, 1.0, 0.75, 1.0, 0.7812, 1.0, 0.7812, 1.0, 0.75, 1.0, 0.3125, 1.0, 0.3438, 1.0, 0.3438, 1.0, 0.3125, 1.0, 0.7188, 1.0, 0.75, 1.0, 0.75, 1.0, 0.7188, 1.0, 0.2812, 1.0, 0.3125, 1.0, 0.3125, 1.0, 0.2812, 1.0, 0.6875, 1.0, 0.7188, 1.0, 0.7188, 1.0, 0.6875, 1.0, 0.25, 1.0, 0.2812, 1.0, 0.2812, 1.0, 0.25, 1.0, 0.6562, 1.0, 0.6875, 1.0, 0.6875, 1.0, 0.6562, 1.0, 0.2188, 1.0, 0.25, 1.0, 0.25, 1.0, 0.2188, 1.0, 0.625, 1.0, 0.6562, 1.0, 0.6562, 1.0, 0.625, 1.0, 0.1875, 1.0, 0.2188, 1.0, 0.2188, 1.0, 0.1875, 1.0, 0.5938, 1.0, 0.625, 1.0, 0.625, 1.0, 0.5938, 1.0, 0.1562, 1.0, 0.1875, 1.0, 0.1875, 1.0, 0.1562, 1.0, 0.5625, 1.0, 0.5938, 1.0, 0.5938, 1.0, 0.5625, 1.0, 0.9688, 1.0, 1.0, 1.0, 1.0, 1.0, 0.9688, 1.0, 0.125, 1.0, 0.1562, 1.0, 0.1562, 1.0, 0.125, 1.0, 0.5312, 1.0, 0.5625, 1.0, 0.5625, 1.0, 0.5312, 1.0, 0.9375, 1.0, 0.9688, 1.0, 0.9688, 1.0, 0.9375, 1.0, 0.09375, 1.0, 0.125, 1.0, 0.125, 1.0, 0.09375, 1.0, 0.5, 1.0, 0.5312, 1.0, 0.5312, 1.0, 0.5, 1.0, 0.9062, 1.0, 0.9375, 1.0, 0.9375, 1.0, 0.9062, 1.0, 0.0625, 1.0, 0.09375, 1.0, 0.09375, 1.0, 0.0625, 1.0, 0.4688, 1.0, 0.5, 1.0, 0.5, 1.0, 0.4688, 1.0, 0.875, 1.0, 0.9062, 1.0, 0.9062, 1.0, 0.875, 1.0, 0.03125, 1.0, 0.0625, 1.0, 0.0625, 1.0, 0.03125, 1.0, 0.4375, 1.0, 0.4688, 1.0, 0.4688, 1.0, 0.4375, 1.0, 0.8125, 0.875, 0.7812, 0.875, 0.7812, 0.875, 0.8125, 0.875, 0.7812, 0.875, 0.75, 0.875, 0.75, 0.875, 0.7812, 0.875, 0.75, 0.875, 0.7188, 0.875, 0.7188, 0.875, 0.75, 0.875, 0.7188, 0.875, 0.6875, 0.875, 0.6875, 0.875, 0.7188, 0.875, 0.6875, 0.875, 0.6563, 0.875, 0.6563, 0.875, 0.6875, 0.875, 0.6563, 0.875, 0.625, 0.875, 0.625, 0.875, 0.6563, 0.875, 0.625, 0.875, 0.5938, 0.875, 0.5938, 0.875, 0.625, 0.875, 0.5938, 0.875, 0.5625, 0.875, 0.5625, 0.875, 0.5938, 0.875, 0.5625, 0.875, 0.5312, 0.875, 0.5312, 0.875, 0.5625, 0.875, 0.5312, 0.875, 0.5, 0.875, 0.5, 0.875, 0.5312, 0.875, 0.5, 0.875, 0.4688, 0.875, 0.4688, 0.875, 0.5, 0.875, 0.4688, 0.875, 0.4375, 0.875, 0.4375, 0.875, 0.4688, 0.875, 0.4375, 0.875, 0.4062, 0.875, 0.4062, 0.875, 0.4375, 0.875, 0.03125, 0.75, 0.03125, 0.875, 0.0, 0.875, 0.0, 0.75, 0.0625, 0.75, 0.0625, 0.875, 0.03125, 0.875, 0.03125, 0.75, 0.09375, 0.75, 0.09375, 0.875, 0.0625, 0.875, 0.0625, 0.75, 0.125, 0.75, 0.125, 0.875, 0.09375, 0.875, 0.09375, 0.75, 0.1562, 0.75, 0.1562, 0.875, 0.125, 0.875, 0.125, 0.75, 0.1875, 0.75, 0.1875, 0.875, 0.1562, 0.875, 0.1562, 0.75, 0.2188, 0.75, 0.2188, 0.875, 0.1875, 0.875, 0.1875, 0.75, 0.25, 0.75, 0.25, 0.875, 0.2188, 0.875, 0.2188, 0.75, 0.2812, 0.75, 0.2812, 0.875, 0.25, 0.875, 0.25, 0.75, 0.3125, 0.75, 0.3125, 0.875, 0.2812, 0.875, 0.2812, 0.75, 0.3438, 0.75, 0.3438, 0.875, 0.3125, 0.875, 0.3125, 0.75, 0.375, 0.75, 0.375, 0.875, 0.3438, 0.875, 0.3438, 0.75, 0.4062, 0.75, 0.4062, 0.875, 0.375, 0.875, 0.375, 0.75, 0.4375, 0.75, 0.4375, 0.875, 0.4062, 0.875, 0.4062, 0.75, 0.4688, 0.75, 0.4688, 0.875, 0.4375, 0.875, 0.4375, 0.75, 0.5, 0.75, 0.5, 0.875, 0.4688, 0.875, 0.4688, 0.75, 0.5312, 0.75, 0.5312, 0.875, 0.5, 0.875, 0.5, 0.75, 0.5625, 0.75, 0.5625, 0.875, 0.5312, 0.875, 0.5312, 0.75, 0.5938, 0.75, 0.5938, 0.875, 0.5625, 0.875, 0.5625, 0.75, 0.625, 0.75, 0.625, 0.875, 0.5938, 0.875, 0.5938, 0.75, 0.6562, 0.75, 0.6563, 0.875, 0.625, 0.875, 0.625, 0.75, 0.6875, 0.75, 0.6875, 0.875, 0.6563, 0.875, 0.6562, 0.75, 0.7188, 0.75, 0.7188, 0.875, 0.6875, 0.875, 0.6875, 0.75, 0.75, 0.75, 0.75, 0.875, 0.7188, 0.875, 0.7188, 0.75, 0.7812, 0.75, 0.7812, 0.875, 0.75, 0.875, 0.75, 0.75, 0.8125, 0.75, 0.8125, 0.875, 0.7812, 0.875, 0.7812, 0.75, 0.8438, 0.75, 0.8438, 0.875, 0.8125, 0.875, 0.8125, 0.75, 0.875, 0.75, 0.875, 0.875, 0.8438, 0.875, 0.8438, 0.75, 0.9062, 0.75, 0.9062, 0.875, 0.875, 0.875, 0.875, 0.75, 0.9375, 0.75, 0.9375, 0.875, 0.9062, 0.875, 0.9062, 0.75, 0.9688, 0.75, 0.9688, 0.875, 0.9375, 0.875, 0.9375, 0.75, 1.0, 0.75, 1.0, 0.875, 0.9688, 0.875, 0.9688, 0.75, 0.8438, 0.875, 0.8125, 0.875, 0.8125, 0.875, 0.8438, 0.875, 0.03125, 0.875, 0.0, 0.875, 0.0, 0.875, 0.03125, 0.875, 0.875, 0.875, 0.8438, 0.875, 0.8438, 0.875, 0.875, 0.875, 0.0625, 0.875, 0.03125, 0.875, 0.03125, 0.875, 0.0625, 0.875, 0.9062, 0.875, 0.875, 0.875, 0.875, 0.875, 0.9062, 0.875, 0.09375, 0.875, 0.0625, 0.875, 0.0625, 0.875, 0.09375, 0.875, 0.9375, 0.875, 0.9062, 0.875, 0.9062, 0.875, 0.9375, 0.875, 0.125, 0.875, 0.09375, 0.875, 0.09375, 0.875, 0.125, 0.875, 0.9688, 0.875, 0.9375, 0.875, 0.9375, 0.875, 0.9688, 0.875, 0.1562, 0.875, 0.125, 0.875, 0.125, 0.875, 0.1562, 0.875, 1.0, 0.875, 0.9688, 0.875, 0.9688, 0.875, 1.0, 0.875, 0.1875, 0.875, 0.1562, 0.875, 0.1562, 0.875, 0.1875, 0.875, 0.2188, 0.875, 0.1875, 0.875, 0.1875, 0.875, 0.2188, 0.875, 0.25, 0.875, 0.2188, 0.875, 0.2188, 0.875, 0.25, 0.875, 0.2812, 0.875, 0.25, 0.875, 0.25, 0.875, 0.2812, 0.875, 0.3125, 0.875, 0.2812, 0.875, 0.2812, 0.875, 0.3125, 0.875, 0.3438, 0.875, 0.3125, 0.875, 0.3125, 0.875, 0.3438, 0.875, 0.375, 0.875, 0.3438, 0.875, 0.3438, 0.875, 0.375, 0.875, 0.4062, 0.875, 0.375, 0.875, 0.375, 0.875, 0.4062, 0.875])
me_cube_001.use_remesh_fix_poles = True
me_cube_001.use_remesh_preserve_attributes = False
me_cube_001.use_mirror_vertex_groups = False
me_cube_001.update()
me_cube_002 = bpy.data.meshes.new('Cube.002')
me_cube_002.from_pydata([(-1.0, -1.0, -1.0), (-1.0, -1.0, 1.136), (-1.0, 1.0, -1.0), (-1.0, 1.0, 1.136), (1.0, -1.0, -1.0), (1.0, -1.0, 1.136), (1.0, 1.0, -1.0), (1.0, 1.0, 1.136), (-1.0, -0.6151, -1.0), (-1.0, -0.6151, 1.136), (-1.0, 0.6151, -1.0), (-1.0, 0.6151, 1.136), (1.0, -0.6151, -1.0), (1.0, -0.6151, 1.136), (1.0, 0.6151, -1.0), (1.0, 0.6151, 1.136), (1.0, -0.6151, 0.7143), (1.0, -0.6151, 0.4286), (1.0, -0.6151, 0.1429), (1.0, -0.6151, -0.1429), (1.0, -0.6151, -0.4286), (1.0, -0.6151, -0.7143), (-1.0, -1.0, -0.7143), (-1.0, -1.0, -0.4286), (-1.0, -1.0, -0.1429), (-1.0, -1.0, 0.1429), (-1.0, -1.0, 0.4286), (-1.0, -1.0, 0.7143), (-1.0, -0.6151, -0.7143), (-1.0, -0.6151, -0.4286), (-1.0, -0.6151, -0.1429), (-1.0, -0.6151, 0.1429), (-1.0, -0.6151, 0.4286), (-1.0, -0.6151, 0.7143), (1.0, -1.0, 0.7143), (1.0, -1.0, 0.4286), (1.0, -1.0, 0.1429), (1.0, -1.0, -0.1429), (1.0, -1.0, -0.4286), (1.0, -1.0, -0.7143), (1.0, 0.6151, 0.7143), (1.0, 0.6151, 0.4286), (1.0, 0.6151, 0.1429), (1.0, 0.6151, -0.1429), (1.0, 0.6151, -0.4286), (1.0, 0.6151, -0.7143), (-1.0, 1.0, 0.7143), (-1.0, 1.0, 0.4286), (-1.0, 1.0, 0.1429), (-1.0, 1.0, -0.1429), (-1.0, 1.0, -0.4286), (-1.0, 1.0, -0.7143), (1.0, 1.0, 0.7143), (1.0, 1.0, 0.4286), (1.0, 1.0, 0.1429), (1.0, 1.0, -0.1429), (1.0, 1.0, -0.4286), (1.0, 1.0, -0.7143), (-1.0, 0.6151, 0.7143), (-1.0, 0.6151, 0.4286), (-1.0, 0.6151, 0.1429), (-1.0, 0.6151, -0.1429), (-1.0, 0.6151, -0.4286), (-1.0, 0.6151, -0.7143)], [], [(52, 7, 15, 40), (46, 3, 7, 52), (27, 1, 9, 33), (34, 5, 1, 27), (51, 2, 10, 63), (39, 4, 12, 21), (5, 34, 16, 13), (34, 35, 17, 16), (35, 36, 18, 17), (36, 37, 19, 18), (37, 38, 20, 19), (38, 39, 21, 20), (4, 39, 22, 0), (39, 38, 23, 22), (38, 37, 24, 23), (37, 36, 25, 24), (36, 35, 26, 25), (35, 34, 27, 26), (0, 22, 28, 8), (22, 23, 29, 28), (23, 24, 30, 29), (24, 25, 31, 30), (25, 26, 32, 31), (26, 27, 33, 32), (3, 46, 58, 11), (46, 47, 59, 58), (47, 48, 60, 59), (48, 49, 61, 60), (49, 50, 62, 61), (50, 51, 63, 62), (2, 51, 57, 6), (51, 50, 56, 57), (50, 49, 55, 56), (49, 48, 54, 55), (48, 47, 53, 54), (47, 46, 52, 53), (6, 57, 45, 14), (57, 56, 44, 45), (56, 55, 43, 44), (55, 54, 42, 43), (54, 53, 41, 42), (53, 52, 40, 41), (63, 10, 8, 28), (28, 29, 62, 63), (21, 45, 44, 20), (12, 14, 45, 21), (6, 14, 12, 4, 0, 8, 10, 2), (62, 29, 20, 44), (44, 43, 61, 62), (19, 20, 29, 30), (61, 43, 19, 30), (19, 43, 42, 18), (30, 31, 60, 61), (42, 60, 31, 18), (17, 18, 31, 32), (42, 41, 59, 60), (32, 59, 41, 17), (17, 41, 40, 16), (32, 33, 58, 59), (16, 40, 15, 13), (33, 9, 11, 58), (3, 11, 9, 1, 5, 13, 15, 7)])
_uv = me_cube_002.uv_layers.new(name='UVMap')
_uv.uv.foreach_set('vector', [0.5893, 0.5, 0.625, 0.5, 0.625, 0.5, 0.5893, 0.5, 0.5893, 0.25, 0.625, 0.25, 0.625, 0.5, 0.5893, 0.5, 0.5893, 1.0, 0.625, 1.0, 0.625, 1.0, 0.5893, 1.0, 0.5893, 0.75, 0.625, 0.75, 0.625, 1.0, 0.5893, 1.0, 0.4107, 0.25, 0.375, 0.25, 0.375, 0.25, 0.4107, 0.25, 0.4107, 0.75, 0.375, 0.75, 0.375, 0.75, 0.4107, 0.75, 0.625, 0.75, 0.5893, 0.75, 0.5893, 0.75, 0.625, 0.75, 0.5893, 0.75, 0.5536, 0.75, 0.5536, 0.75, 0.5893, 0.75, 0.5536, 0.75, 0.5179, 0.75, 0.5179, 0.75, 0.5536, 0.75, 0.5179, 0.75, 0.4821, 0.75, 0.4821, 0.75, 0.5179, 0.75, 0.4821, 0.75, 0.4464, 0.75, 0.4464, 0.75, 0.4821, 0.75, 0.4464, 0.75, 0.4107, 0.75, 0.4107, 0.75, 0.4464, 0.75, 0.375, 0.75, 0.4107, 0.75, 0.4107, 1.0, 0.375, 1.0, 0.4107, 0.75, 0.4464, 0.75, 0.4464, 1.0, 0.4107, 1.0, 0.4464, 0.75, 0.4821, 0.75, 0.4821, 1.0, 0.4464, 1.0, 0.4821, 0.75, 0.5179, 0.75, 0.5179, 1.0, 0.4821, 1.0, 0.5179, 0.75, 0.5536, 0.75, 0.5536, 1.0, 0.5179, 1.0, 0.5536, 0.75, 0.5893, 0.75, 0.5893, 1.0, 0.5536, 1.0, 0.375, 1.0, 0.4107, 1.0, 0.4107, 1.0, 0.375, 1.0, 0.4107, 1.0, 0.4464, 1.0, 0.4464, 1.0, 0.4107, 1.0, 0.4464, 1.0, 0.4821, 1.0, 0.4821, 1.0, 0.4464, 1.0, 0.4821, 1.0, 0.5179, 1.0, 0.5179, 1.0, 0.4821, 1.0, 0.5179, 1.0, 0.5536, 1.0, 0.5536, 1.0, 0.5179, 1.0, 0.5536, 1.0, 0.5893, 1.0, 0.5893, 1.0, 0.5536, 1.0, 0.625, 0.25, 0.5893, 0.25, 0.5893, 0.25, 0.625, 0.25, 0.5893, 0.25, 0.5536, 0.25, 0.5536, 0.25, 0.5893, 0.25, 0.5536, 0.25, 0.5179, 0.25, 0.5179, 0.25, 0.5536, 0.25, 0.5179, 0.25, 0.4821, 0.25, 0.4821, 0.25, 0.5179, 0.25, 0.4821, 0.25, 0.4464, 0.25, 0.4464, 0.25, 0.4821, 0.25, 0.4464, 0.25, 0.4107, 0.25, 0.4107, 0.25, 0.4464, 0.25, 0.375, 0.25, 0.4107, 0.25, 0.4107, 0.5, 0.375, 0.5, 0.4107, 0.25, 0.4464, 0.25, 0.4464, 0.5, 0.4107, 0.5, 0.4464, 0.25, 0.4821, 0.25, 0.4821, 0.5, 0.4464, 0.5, 0.4821, 0.25, 0.5179, 0.25, 0.5179, 0.5, 0.4821, 0.5, 0.5179, 0.25, 0.5536, 0.25, 0.5536, 0.5, 0.5179, 0.5, 0.5536, 0.25, 0.5893, 0.25, 0.5893, 0.5, 0.5536, 0.5, 0.375, 0.5, 0.4107, 0.5, 0.4107, 0.5, 0.375, 0.5, 0.4107, 0.5, 0.4464, 0.5, 0.4464, 0.5, 0.4107, 0.5, 0.4464, 0.5, 0.4821, 0.5, 0.4821, 0.5, 0.4464, 0.5, 0.4821, 0.5, 0.5179, 0.5, 0.5179, 0.5, 0.4821, 0.5, 0.5179, 0.5, 0.5536, 0.5, 0.5536, 0.5, 0.5179, 0.5, 0.5536, 0.5, 0.5893, 0.5, 0.5893, 0.5, 0.5536, 0.5, 0.4107, 0.25, 0.375, 0.25, 0.375, 1.0, 0.4107, 1.0, 0.4107, 1.0, 0.4464, 1.0, 0.4464, 0.25, 0.4107, 0.25, 0.4107, 0.75, 0.4107, 0.5, 0.4464, 0.5, 0.4464, 0.75, 0.375, 0.75, 0.375, 0.5, 0.4107, 0.5, 0.4107, 0.75, 0.375, 0.5, 0.375, 0.5, 0.375, 0.75, 0.375, 0.75, 0.375, 1.0, 0.375, 1.0, 0.375, 0.25, 0.375, 0.25, 0.4464, 0.25, 0.4464, 1.0, 0.4464, 0.75, 0.4464, 0.5, 0.4464, 0.5, 0.4821, 0.5, 0.4821, 0.25, 0.4464, 0.25, 0.4821, 0.75, 0.4464, 0.75, 0.4464, 1.0, 0.4821, 1.0, 0.4821, 0.25, 0.4821, 0.5, 0.4821, 0.75, 0.4821, 1.0, 0.4821, 0.75, 0.4821, 0.5, 0.5179, 0.5, 0.5179, 0.75, 0.4821, 1.0, 0.5179, 1.0, 0.5179, 0.25, 0.4821, 0.25, 0.5179, 0.5, 0.5179, 0.25, 0.5179, 1.0, 0.5179, 0.75, 0.5536, 0.75, 0.5179, 0.75, 0.5179, 1.0, 0.5536, 1.0, 0.5179, 0.5, 0.5536, 0.5, 0.5536, 0.25, 0.5179, 0.25, 0.5536, 1.0, 0.5536, 0.25, 0.5536, 0.5, 0.5536, 0.75, 0.5536, 0.75, 0.5536, 0.5, 0.5893, 0.5, 0.5893, 0.75, 0.5536, 1.0, 0.5893, 1.0, 0.5893, 0.25, 0.5536, 0.25, 0.5893, 0.75, 0.5893, 0.5, 0.625, 0.5, 0.625, 0.75, 0.5893, 1.0, 0.625, 1.0, 0.625, 0.25, 0.5893, 0.25, 0.625, 0.25, 0.625, 0.25, 0.625, 1.0, 0.625, 1.0, 0.625, 0.75, 0.625, 0.75, 0.625, 0.5, 0.625, 0.5])
me_cube_002.use_remesh_fix_poles = True
me_cube_002.use_remesh_preserve_attributes = False
me_cube_002.use_mirror_vertex_groups = False
me_cube_002.update()
me_cube_003 = bpy.data.meshes.new('Cube.003')
me_cube_003.from_pydata([(-0.8918, -1.192e-07, -0.2979), (0.8918, -1.192e-07, -0.2979), (-0.8918, 1.797, -1.0), (-0.8918, 2.513, 0.4549), (0.8918, 2.513, -0.2979), (-0.8918, 2.513, -0.2979), (0.8918, 1.797, -1.0), (0.8918, 2.513, 0.4549), (-0.8918, -1.192e-07, -1.0), (-0.8918, -1.192e-07, 0.4549), (0.8918, -1.192e-07, -1.0), (0.8918, -1.192e-07, 0.4549), (0.2973, 1.797, -1.0), (-0.2973, 1.797, -1.0), (-0.2973, 2.513, 0.4549), (0.2973, 2.513, 0.4549), (-0.2973, 2.513, -0.2979), (0.2973, 2.513, -0.2979), (-0.2973, -1.192e-07, 0.4549), (0.2973, -1.192e-07, 0.4549), (0.2973, -1.192e-07, -1.0), (-0.2973, -1.192e-07, -1.0), (0.2973, 2.292, 0.4549), (-0.2973, 2.292, 0.4549), (0.2973, 1.152, 0.4549), (-0.2973, 1.152, 0.4549), (-0.2973, 2.292, 1.735), (0.2973, 2.292, 1.735), (0.2973, 1.152, 2.56), (-0.2973, 1.152, 2.56), (-0.2973, 1.973, 2.56), (0.2973, 1.973, 2.56)], [], [(0, 9, 3, 5), (17, 15, 7, 4), (13, 12, 20, 21), (2, 13, 21, 8), (8, 0, 5, 2), (12, 17, 4, 6), (14, 3, 9, 18, 25, 23), (12, 6, 10, 20), (4, 7, 11, 1), (6, 4, 1, 10), (7, 15, 22, 24, 19, 11), (15, 14, 23, 22), (2, 5, 16, 13), (13, 16, 17, 12), (5, 3, 14, 16), (16, 14, 15, 17), (27, 26, 30, 31), (25, 24, 28, 29), (24, 25, 18, 19), (24, 22, 27, 31, 28), (23, 25, 29, 30, 26), (22, 23, 26, 27), (31, 30, 29, 28)])
_uv = me_cube_003.uv_layers.new(name='UVMap')
_uv.uv.foreach_set('vector', [0.5, 0.125, 0.625, 0.125, 0.625, 0.25, 0.5, 0.25, 0.5, 0.4167, 0.625, 0.4167, 0.625, 0.5, 0.5, 0.5, 0.2083, 0.5, 0.2917, 0.5, 0.2917, 0.625, 0.2083, 0.625, 0.125, 0.5, 0.2083, 0.5, 0.2083, 0.625, 0.125, 0.625, 0.375, 0.125, 0.5, 0.125, 0.5, 0.25, 0.375, 0.25, 0.375, 0.4167, 0.5, 0.4167, 0.5, 0.5, 0.375, 0.5, 0.7917, 0.5, 0.875, 0.5, 0.875, 0.625, 0.7917, 0.625, 0.7917, 0.5863, 0.7917, 0.514, 0.2917, 0.5, 0.375, 0.5, 0.375, 0.625, 0.2917, 0.625, 0.5, 0.5, 0.625, 0.5, 0.625, 0.625, 0.5, 0.625, 0.375, 0.5, 0.5, 0.5, 0.5, 0.625, 0.375, 0.625, 0.625, 0.5, 0.7083, 0.5, 0.7083, 0.514, 0.7083, 0.5863, 0.7083, 0.625, 0.625, 0.625, 0.7083, 0.5, 0.7917, 0.5, 0.7917, 0.514, 0.7083, 0.514, 0.375, 0.25, 0.5, 0.25, 0.5, 0.3333, 0.375, 0.3333, 0.375, 0.3333, 0.5, 0.3333, 0.5, 0.4167, 0.375, 0.4167, 0.5, 0.25, 0.625, 0.25, 0.625, 0.3333, 0.5, 0.3333, 0.5, 0.3333, 0.625, 0.3333, 0.625, 0.4167, 0.5, 0.4167, 0.7083, 0.514, 0.7917, 0.514, 0.7917, 0.5342, 0.7083, 0.5342, 0.7917, 0.5863, 0.7083, 0.5863, 0.7083, 0.5863, 0.7917, 0.5863, 0.7083, 0.5863, 0.7917, 0.5863, 0.7917, 0.625, 0.7083, 0.625, 0.7083, 0.5863, 0.7083, 0.514, 0.7083, 0.514, 0.7083, 0.5342, 0.7083, 0.5863, 0.7917, 0.514, 0.7917, 0.5863, 0.7917, 0.5863, 0.7917, 0.5342, 0.7917, 0.514, 0.7083, 0.514, 0.7917, 0.514, 0.7917, 0.514, 0.7083, 0.514, 0.7083, 0.5342, 0.7917, 0.5342, 0.7917, 0.5863, 0.7083, 0.5863])
me_cube_003.use_remesh_fix_poles = True
me_cube_003.use_remesh_preserve_attributes = False
me_cube_003.use_mirror_vertex_groups = False
me_cube_003.update()
me_cylinder_001 = bpy.data.meshes.new('Cylinder.001')
me_cylinder_001.from_pydata([(0.8952, 0.1884, -0.683), (0.8952, 0.1884, 0.683), (1.09, 0.1692, -0.683), (1.09, 0.1692, 0.683), (1.278, 0.1123, -0.683), (1.278, 0.1123, 0.683), (1.451, 0.01985, -0.683), (1.451, 0.01985, 0.683), (1.602, -0.1045, -0.683), (1.602, -0.1045, 0.683), (1.727, -0.256, -0.683), (1.727, -0.256, 0.683), (1.819, -0.4289, -0.683), (1.819, -0.4289, 0.683), (1.876, -0.6165, -0.683), (1.876, -0.6165, 0.683), (1.895, -0.8116, -0.683), (1.895, -0.8116, 0.683), (1.227, -0.3125, -0.3159), (1.227, -0.3125, 0.3159), (1.319, -0.3881, -0.3159), (1.319, -0.3881, 0.3159), (1.394, -0.4803, -0.3159), (1.394, -0.4803, 0.3159), (1.451, -0.5854, -0.3159), (1.451, -0.5854, 0.3159), (1.485, -0.6995, -0.3159), (1.485, -0.6995, 0.3159), (1.497, -0.8181, -0.3159), (1.497, -0.8181, 0.3159), (1.895, -0.8116, -0.3159), (1.895, -0.8116, 0.3159), (1.876, -0.6165, -0.3159), (1.876, -0.6165, 0.3159), (1.819, -0.4289, -0.3159), (1.819, -0.4289, 0.3159), (1.727, -0.256, -0.3159), (1.727, -0.256, 0.3159), (1.602, -0.1045, -0.3159), (1.602, -0.1045, 0.3159), (1.451, 0.01985, -0.3159), (1.451, 0.01985, 0.3159), (1.278, 0.1123, -0.3159), (1.278, 0.1123, 0.3159), (1.09, 0.1692, -0.3159), (1.09, 0.1692, 0.3159), (0.8952, 0.1884, 0.3159), (0.8952, 0.1884, -0.3159), (1.497, -0.8181, 0.683), (1.497, -0.8181, -0.683), (1.485, -0.6995, 0.683), (1.485, -0.6995, -0.683), (1.451, -0.5854, 0.683), (1.451, -0.5854, -0.683), (1.394, -0.4803, 0.683), (1.394, -0.4803, -0.683), (1.319, -0.3881, 0.683), (1.319, -0.3881, -0.683), (1.227, -0.3125, 0.683), (1.227, -0.3125, -0.683), (1.121, -0.2563, 0.683), (1.121, -0.2563, -0.683), (0.8887, -0.21, 0.683), (1.007, -0.2217, 0.683), (1.007, -0.2217, -0.683), (0.8887, -0.21, -0.683), (1.121, -0.2563, 0.3159), (1.121, -0.2563, -0.3159), (1.007, -0.2217, 0.3159), (1.007, -0.2217, -0.3159), (0.8887, -0.21, -0.3159), (0.8887, -0.21, 0.3159), (1.761, -0.8116, 0.3159), (1.761, -0.8116, -0.3159), (1.763, -0.73, 0.3159), (1.763, -0.73, -0.3159), (1.706, -0.5424, 0.3159), (1.706, -0.5424, -0.3159), (1.613, -0.3695, 0.3159), (1.613, -0.3695, -0.3159), (1.489, -0.2179, 0.3159), (1.489, -0.2179, -0.3159), (1.337, -0.09359, 0.3159), (1.337, -0.09359, -0.3159), (1.164, -0.001175, 0.3159), (1.164, -0.001175, -0.3159), (0.9769, 0.05573, 0.3159), (0.9769, 0.05573, -0.3159), (0.8952, 0.06227, -0.3159), (0.8952, 0.06227, 0.3159), (1.895, -0.8739, -0.3159), (1.895, -0.8739, -0.683), (1.497, -0.8804, 0.683), (1.497, -0.8804, 0.3159), (1.895, -0.8739, 0.683), (1.895, -0.8739, 0.3159), (2.072, -0.7998, -0.9176), (2.072, -0.7998, -0.4245), (1.497, -0.8804, -0.683), (1.497, -0.8804, -0.3159), (1.428, -0.8086, 0.4245), (1.428, -0.8086, -0.4245), (1.428, -0.8086, 0.9176), (2.072, -0.7998, 0.9176), (2.072, -0.7998, 0.4245), (1.428, -0.8086, -0.9176), (1.428, -0.8922, 0.9176), (1.428, -0.8922, 0.4245), (2.072, -0.8834, -0.4245), (2.072, -0.8834, -0.9176), (1.428, -0.8922, -0.4245), (2.072, -0.8834, 0.9176), (2.072, -0.8834, 0.4245), (1.428, -0.8922, -0.9176)], [], [(46, 1, 3, 45), (45, 3, 5, 43), (43, 5, 7, 41), (41, 7, 9, 39), (39, 9, 11, 37), (37, 11, 13, 35), (35, 13, 15, 33), (33, 15, 17, 31), (20, 22, 23, 21), (57, 55, 22, 20), (18, 20, 21, 19), (59, 57, 20, 18), (67, 18, 19, 66), (61, 59, 18, 67), (3, 63, 60, 5), (14, 51, 53, 12), (4, 61, 64, 2), (7, 58, 56, 9), (8, 57, 59, 6), (11, 54, 52, 13), (46, 71, 62, 1), (49, 16, 96, 105), (12, 53, 55, 10), (1, 62, 63, 3), (15, 50, 48, 17), (5, 60, 58, 7), (2, 64, 65, 0), (16, 49, 51, 14), (6, 59, 61, 4), (9, 56, 54, 11), (68, 66, 60, 63), (10, 55, 57, 8), (13, 52, 50, 15), (27, 29, 48, 50), (65, 64, 69, 70), (25, 27, 50, 52), (23, 25, 52, 54), (71, 68, 63, 62), (21, 23, 54, 56), (19, 21, 56, 58), (66, 19, 58, 60), (70, 69, 68, 71), (55, 53, 24, 22), (22, 24, 25, 23), (53, 51, 26, 24), (24, 26, 27, 25), (51, 49, 28, 26), (26, 28, 29, 27), (64, 61, 67, 69), (69, 67, 66, 68), (16, 30, 97, 96), (90, 95, 94, 92, 93, 99, 98, 91), (0, 65, 70, 47), (100, 107, 106, 102), (14, 32, 30, 16), (39, 80, 82, 41), (12, 34, 32, 14), (71, 89, 88, 70), (10, 36, 34, 12), (31, 72, 74, 33), (8, 38, 36, 10), (40, 83, 81, 38), (6, 40, 38, 8), (101, 110, 107, 100), (4, 42, 40, 6), (45, 86, 89, 46), (2, 44, 42, 4), (32, 75, 73, 30), (0, 47, 44, 2), (37, 78, 80, 39), (75, 74, 72, 73), (77, 76, 74, 75), (79, 78, 76, 77), (81, 80, 78, 79), (83, 82, 80, 81), (85, 84, 82, 83), (87, 86, 84, 85), (88, 89, 86, 87), (34, 77, 75, 32), (42, 85, 83, 40), (33, 74, 76, 35), (41, 82, 84, 43), (36, 79, 77, 34), (44, 87, 85, 42), (35, 76, 78, 37), (43, 84, 86, 45), (38, 81, 79, 36), (47, 88, 87, 44), (93, 92, 106, 107), (30, 31, 104, 97), (105, 113, 110, 101), (94, 95, 112, 111), (31, 17, 103, 104), (99, 93, 107, 110), (72, 31, 30, 73), (98, 99, 110, 113), (96, 109, 113, 105), (108, 97, 104, 112), (102, 106, 111, 103), (103, 111, 112, 104), (97, 108, 109, 96), (90, 91, 109, 108), (95, 90, 108, 112), (92, 94, 111, 106), (29, 28, 101, 100), (91, 98, 113, 109), (17, 48, 102, 103), (48, 29, 100, 102), (28, 49, 105, 101)])
_uv = me_cylinder_001.uv_layers.new(name='UVMap')
_uv.uv.foreach_set('vector', [1.0, 0.8333, 1.0, 1.0, 0.9688, 1.0, 0.9688, 0.8333, 0.9688, 0.8333, 0.9688, 1.0, 0.9375, 1.0, 0.9375, 0.8333, 0.9375, 0.8333, 0.9375, 1.0, 0.9062, 1.0, 0.9062, 0.8333, 0.9062, 0.8333, 0.9062, 1.0, 0.875, 1.0, 0.875, 0.8333, 0.875, 0.8333, 0.875, 1.0, 0.8438, 1.0, 0.8437, 0.8333, 0.8437, 0.8333, 0.8438, 1.0, 0.8125, 1.0, 0.8125, 0.8333, 0.8125, 0.8333, 0.8125, 1.0, 0.7812, 1.0, 0.7812, 0.8333, 0.7812, 0.8333, 0.7812, 1.0, 0.75, 1.0, 0.75, 0.8333, 0.875, 0.6667, 0.8438, 0.6667, 0.8437, 0.8333, 0.875, 0.8333, 0.875, 0.5, 0.8438, 0.5, 0.8438, 0.6667, 0.875, 0.6667, 0.9063, 0.6667, 0.875, 0.6667, 0.875, 0.8333, 0.9063, 0.8333, 0.9062, 0.5, 0.875, 0.5, 0.875, 0.6667, 0.9063, 0.6667, 0.9375, 0.6667, 0.9063, 0.6667, 0.9063, 0.8333, 0.9375, 0.8333, 0.9375, 0.5, 0.9062, 0.5, 0.9063, 0.6667, 0.9375, 0.6667, 0.9688, 1.0, 0.9688, 1.0, 0.9375, 1.0, 0.9375, 1.0, 0.7812, 0.5, 0.7812, 0.5, 0.8125, 0.5, 0.8125, 0.5, 0.9375, 0.5, 0.9375, 0.5, 0.9688, 0.5, 0.9688, 0.5, 0.9062, 1.0, 0.9062, 1.0, 0.875, 1.0, 0.875, 1.0, 0.875, 0.5, 0.875, 0.5, 0.9062, 0.5, 0.9062, 0.5, 0.8438, 1.0, 0.8438, 1.0, 0.8125, 1.0, 0.8125, 1.0, 1.0, 0.8333, 1.0, 0.8333, 1.0, 1.0, 1.0, 1.0, 0.75, 0.5, 0.75, 0.5, 0.75, 0.5, 0.75, 0.5, 0.8125, 0.5, 0.8125, 0.5, 0.8438, 0.5, 0.8438, 0.5, 1.0, 1.0, 1.0, 1.0, 0.9688, 1.0, 0.9688, 1.0, 0.7812, 1.0, 0.7812, 1.0, 0.75, 1.0, 0.75, 1.0, 0.9375, 1.0, 0.9375, 1.0, 0.9062, 1.0, 0.9062, 1.0, 0.9688, 0.5, 0.9688, 0.5, 1.0, 0.5, 1.0, 0.5, 0.75, 0.5, 0.75, 0.5, 0.7812, 0.5, 0.7812, 0.5, 0.9062, 0.5, 0.9062, 0.5, 0.9375, 0.5, 0.9375, 0.5, 0.875, 1.0, 0.875, 1.0, 0.8438, 1.0, 0.8438, 1.0, 0.9688, 0.8333, 0.9375, 0.8333, 0.9375, 1.0, 0.9688, 1.0, 0.8438, 0.5, 0.8438, 0.5, 0.875, 0.5, 0.875, 0.5, 0.8125, 1.0, 0.8125, 1.0, 0.7812, 1.0, 0.7812, 1.0, 0.7812, 0.8333, 0.75, 0.8333, 0.75, 1.0, 0.7812, 1.0, 1.0, 0.5, 0.9688, 0.5, 0.9688, 0.6667, 1.0, 0.6667, 0.8125, 0.8333, 0.7812, 0.8333, 0.7812, 1.0, 0.8125, 1.0, 0.8437, 0.8333, 0.8125, 0.8333, 0.8125, 1.0, 0.8438, 1.0, 1.0, 0.8333, 0.9688, 0.8333, 0.9688, 1.0, 1.0, 1.0, 0.875, 0.8333, 0.8437, 0.8333, 0.8438, 1.0, 0.875, 1.0, 0.9063, 0.8333, 0.875, 0.8333, 0.875, 1.0, 0.9062, 1.0, 0.9375, 0.8333, 0.9063, 0.8333, 0.9062, 1.0, 0.9375, 1.0, 1.0, 0.6667, 0.9688, 0.6667, 0.9688, 0.8333, 1.0, 0.8333, 0.8438, 0.5, 0.8125, 0.5, 0.8125, 0.6667, 0.8438, 0.6667, 0.8438, 0.6667, 0.8125, 0.6667, 0.8125, 0.8333, 0.8437, 0.8333, 0.8125, 0.5, 0.7812, 0.5, 0.7812, 0.6667, 0.8125, 0.6667, 0.8125, 0.6667, 0.7812, 0.6667, 0.7812, 0.8333, 0.8125, 0.8333, 0.7812, 0.5, 0.75, 0.5, 0.75, 0.6667, 0.7812, 0.6667, 0.7812, 0.6667, 0.75, 0.6667, 0.75, 0.8333, 0.7812, 0.8333, 0.9688, 0.5, 0.9375, 0.5, 0.9375, 0.6667, 0.9688, 0.6667, 0.9688, 0.6667, 0.9375, 0.6667, 0.9375, 0.8333, 0.9688, 0.8333, 0.75, 0.5, 0.75, 0.6667, 0.75, 0.6667, 0.75, 0.5, 0.75, 0.6667, 0.75, 0.8333, 0.75, 1.0, 0.75, 1.0, 0.75, 0.8333, 0.75, 0.6667, 0.75, 0.5, 0.75, 0.5, 1.0, 0.5, 1.0, 0.5, 1.0, 0.6667, 1.0, 0.6667, 0.75, 0.8333, 0.75, 0.8333, 0.75, 1.0, 0.75, 1.0, 0.7812, 0.5, 0.7812, 0.6667, 0.75, 0.6667, 0.75, 0.5, 0.875, 0.8333, 0.875, 0.8333, 0.9062, 0.8333, 0.9062, 0.8333, 0.8125, 0.5, 0.8125, 0.6667, 0.7812, 0.6667, 0.7812, 0.5, 1.0, 0.8333, 1.0, 0.8333, 1.0, 0.6667, 1.0, 0.6667, 0.8438, 0.5, 0.8438, 0.6667, 0.8125, 0.6667, 0.8125, 0.5, 0.75, 0.8333, 0.75, 0.8333, 0.7812, 0.8333, 0.7812, 0.8333, 0.875, 0.5, 0.875, 0.6667, 0.8438, 0.6667, 0.8438, 0.5, 0.9062, 0.6667, 0.9062, 0.6667, 0.875, 0.6667, 0.875, 0.6667, 0.9062, 0.5, 0.9062, 0.6667, 0.875, 0.6667, 0.875, 0.5, 0.75, 0.6667, 0.75, 0.6667, 0.75, 0.8333, 0.75, 0.8333, 0.9375, 0.5, 0.9375, 0.6667, 0.9062, 0.6667, 0.9062, 0.5, 0.9688, 0.8333, 0.9688, 0.8333, 1.0, 0.8333, 1.0, 0.8333, 0.9688, 0.5, 0.9688, 0.6667, 0.9375, 0.6667, 0.9375, 0.5, 0.7812, 0.6667, 0.7812, 0.6667, 0.75, 0.6667, 0.75, 0.6667, 1.0, 0.5, 1.0, 0.6667, 0.9688, 0.6667, 0.9688, 0.5, 0.8437, 0.8333, 0.8437, 0.8333, 0.875, 0.8333, 0.875, 0.8333, 0.7812, 0.6667, 0.7812, 0.8333, 0.75, 0.8333, 0.75, 0.6667, 0.8125, 0.6667, 0.8125, 0.8333, 0.7812, 0.8333, 0.7812, 0.6667, 0.8438, 0.6667, 0.8437, 0.8333, 0.8125, 0.8333, 0.8125, 0.6667, 0.875, 0.6667, 0.875, 0.8333, 0.8437, 0.8333, 0.8438, 0.6667, 0.9062, 0.6667, 0.9062, 0.8333, 0.875, 0.8333, 0.875, 0.6667, 0.9375, 0.6667, 0.9375, 0.8333, 0.9062, 0.8333, 0.9062, 0.6667, 0.9688, 0.6667, 0.9688, 0.8333, 0.9375, 0.8333, 0.9375, 0.6667, 1.0, 0.6667, 1.0, 0.8333, 0.9688, 0.8333, 0.9688, 0.6667, 0.8125, 0.6667, 0.8125, 0.6667, 0.7812, 0.6667, 0.7812, 0.6667, 0.9375, 0.6667, 0.9375, 0.6667, 0.9062, 0.6667, 0.9062, 0.6667, 0.7812, 0.8333, 0.7812, 0.8333, 0.8125, 0.8333, 0.8125, 0.8333, 0.9062, 0.8333, 0.9062, 0.8333, 0.9375, 0.8333, 0.9375, 0.8333, 0.8438, 0.6667, 0.8438, 0.6667, 0.8125, 0.6667, 0.8125, 0.6667, 0.9688, 0.6667, 0.9688, 0.6667, 0.9375, 0.6667, 0.9375, 0.6667, 0.8125, 0.8333, 0.8125, 0.8333, 0.8437, 0.8333, 0.8437, 0.8333, 0.9375, 0.8333, 0.9375, 0.8333, 0.9688, 0.8333, 0.9688, 0.8333, 0.875, 0.6667, 0.875, 0.6667, 0.8438, 0.6667, 0.8438, 0.6667, 1.0, 0.6667, 1.0, 0.6667, 0.9688, 0.6667, 0.9688, 0.6667, 0.75, 0.8333, 0.75, 1.0, 0.75, 1.0, 0.75, 0.8333, 0.75, 0.6667, 0.75, 0.8333, 0.75, 0.8333, 0.75, 0.6667, 0.75, 0.5, 0.75, 0.5, 0.75, 0.6667, 0.75, 0.6667, 0.75, 1.0, 0.75, 0.8333, 0.75, 0.8333, 0.75, 1.0, 0.75, 0.8333, 0.75, 1.0, 0.75, 1.0, 0.75, 0.8333, 0.75, 0.6667, 0.75, 0.8333, 0.75, 0.8333, 0.75, 0.6667, 0.75, 0.8333, 0.75, 0.8333, 0.75, 0.6667, 0.75, 0.6667, 0.75, 0.5, 0.75, 0.6667, 0.75, 0.6667, 0.75, 0.5, 0.75, 0.5, 0.75, 0.5, 0.75, 0.5, 0.75, 0.5, 0.75, 0.6667, 0.75, 0.6667, 0.75, 0.8333, 0.75, 0.8333, 0.75, 1.0, 0.75, 1.0, 0.75, 1.0, 0.75, 1.0, 0.75, 1.0, 0.75, 1.0, 0.75, 0.8333, 0.75, 0.8333, 0.75, 0.6667, 0.75, 0.6667, 0.75, 0.5, 0.75, 0.5, 0.75, 0.6667, 0.75, 0.5, 0.75, 0.5, 0.75, 0.6667, 0.75, 0.8333, 0.75, 0.6667, 0.75, 0.6667, 0.75, 0.8333, 0.75, 1.0, 0.75, 1.0, 0.75, 1.0, 0.75, 1.0, 0.75, 0.8333, 0.75, 0.6667, 0.75, 0.6667, 0.75, 0.8333, 0.75, 0.5, 0.75, 0.5, 0.75, 0.5, 0.75, 0.5, 0.75, 1.0, 0.75, 1.0, 0.75, 1.0, 0.75, 1.0, 0.75, 1.0, 0.75, 0.8333, 0.75, 0.8333, 0.75, 1.0, 0.75, 0.6667, 0.75, 0.5, 0.75, 0.5, 0.75, 0.6667])
me_cylinder_001.use_remesh_fix_poles = True
me_cylinder_001.use_remesh_preserve_attributes = False
me_cylinder_001.use_mirror_vertex_groups = False
me_cylinder_001.update()
me_cylinder_003 = bpy.data.meshes.new('Cylinder.003')
me_cylinder_003.from_pydata([(0.8952, 0.1884, -0.683), (0.8952, 0.1884, 0.683), (1.09, 0.1692, -0.683), (1.09, 0.1692, 0.683), (1.278, 0.1123, -0.683), (1.278, 0.1123, 0.683), (1.451, 0.01985, -0.683), (1.451, 0.01985, 0.683), (1.602, -0.1045, -0.683), (1.602, -0.1045, 0.683), (1.727, -0.256, -0.683), (1.727, -0.256, 0.683), (1.819, -0.4289, -0.683), (1.819, -0.4289, 0.683), (1.876, -0.6165, -0.683), (1.876, -0.6165, 0.683), (1.895, -0.8116, -0.683), (1.895, -0.8116, 0.683), (1.227, -0.3125, -0.3159), (1.227, -0.3125, 0.3159), (1.319, -0.3881, -0.3159), (1.319, -0.3881, 0.3159), (1.394, -0.4803, -0.3159), (1.394, -0.4803, 0.3159), (1.451, -0.5854, -0.3159), (1.451, -0.5854, 0.3159), (1.485, -0.6995, -0.3159), (1.485, -0.6995, 0.3159), (1.497, -0.8181, -0.3159), (1.497, -0.8181, 0.3159), (1.895, -0.8116, -0.3159), (1.895, -0.8116, 0.3159), (1.876, -0.6165, -0.3159), (1.876, -0.6165, 0.3159), (1.819, -0.4289, -0.3159), (1.819, -0.4289, 0.3159), (1.727, -0.256, -0.3159), (1.727, -0.256, 0.3159), (1.602, -0.1045, -0.3159), (1.602, -0.1045, 0.3159), (1.451, 0.01985, -0.3159), (1.451, 0.01985, 0.3159), (1.278, 0.1123, -0.3159), (1.278, 0.1123, 0.3159), (1.09, 0.1692, -0.3159), (1.09, 0.1692, 0.3159), (0.8952, 0.1884, 0.3159), (0.8952, 0.1884, -0.3159), (1.497, -0.8181, 0.683), (1.497, -0.8181, -0.683), (1.485, -0.6995, 0.683), (1.485, -0.6995, -0.683), (1.451, -0.5854, 0.683), (1.451, -0.5854, -0.683), (1.394, -0.4803, 0.683), (1.394, -0.4803, -0.683), (1.319, -0.3881, 0.683), (1.319, -0.3881, -0.683), (1.227, -0.3125, 0.683), (1.227, -0.3125, -0.683), (1.121, -0.2563, 0.683), (1.121, -0.2563, -0.683), (0.8887, -0.21, 0.683), (1.007, -0.2217, 0.683), (1.007, -0.2217, -0.683), (0.8887, -0.21, -0.683), (1.121, -0.2563, 0.3159), (1.121, -0.2563, -0.3159), (1.007, -0.2217, 0.3159), (1.007, -0.2217, -0.3159), (0.8887, -0.21, -0.3159), (0.8887, -0.21, 0.3159), (1.761, -0.8116, 0.3159), (1.761, -0.8116, -0.3159), (1.763, -0.73, 0.3159), (1.763, -0.73, -0.3159), (1.706, -0.5424, 0.3159), (1.706, -0.5424, -0.3159), (1.613, -0.3695, 0.3159), (1.613, -0.3695, -0.3159), (1.489, -0.2179, 0.3159), (1.489, -0.2179, -0.3159), (1.337, -0.09359, 0.3159), (1.337, -0.09359, -0.3159), (1.164, -0.001175, 0.3159), (1.164, -0.001175, -0.3159), (0.9769, 0.05573, 0.3159), (0.9769, 0.05573, -0.3159), (0.8952, 0.06227, -0.3159), (0.8952, 0.06227, 0.3159), (1.895, -0.8739, -0.3159), (1.895, -0.8739, -0.683), (1.497, -0.8804, 0.683), (1.497, -0.8804, 0.3159), (1.895, -0.8739, 0.683), (1.895, -0.8739, 0.3159), (2.072, -0.7998, -0.9176), (2.072, -0.7998, -0.4245), (1.497, -0.8804, -0.683), (1.497, -0.8804, -0.3159), (1.428, -0.8086, 0.4245), (1.428, -0.8086, -0.4245), (1.428, -0.8086, 0.9176), (2.072, -0.7998, 0.9176), (2.072, -0.7998, 0.4245), (1.428, -0.8086, -0.9176), (1.428, -0.8922, 0.9176), (1.428, -0.8922, 0.4245), (2.072, -0.8834, -0.4245), (2.072, -0.8834, -0.9176), (1.428, -0.8922, -0.4245), (2.072, -0.8834, 0.9176), (2.072, -0.8834, 0.4245), (1.428, -0.8922, -0.9176)], [], [(46, 1, 3, 45), (45, 3, 5, 43), (43, 5, 7, 41), (41, 7, 9, 39), (39, 9, 11, 37), (37, 11, 13, 35), (35, 13, 15, 33), (33, 15, 17, 31), (20, 22, 23, 21), (57, 55, 22, 20), (18, 20, 21, 19), (59, 57, 20, 18), (67, 18, 19, 66), (61, 59, 18, 67), (3, 63, 60, 5), (14, 51, 53, 12), (4, 61, 64, 2), (7, 58, 56, 9), (8, 57, 59, 6), (11, 54, 52, 13), (46, 71, 62, 1), (49, 16, 96, 105), (12, 53, 55, 10), (1, 62, 63, 3), (15, 50, 48, 17), (5, 60, 58, 7), (2, 64, 65, 0), (16, 49, 51, 14), (6, 59, 61, 4), (9, 56, 54, 11), (68, 66, 60, 63), (10, 55, 57, 8), (13, 52, 50, 15), (27, 29, 48, 50), (65, 64, 69, 70), (25, 27, 50, 52), (23, 25, 52, 54), (71, 68, 63, 62), (21, 23, 54, 56), (19, 21, 56, 58), (66, 19, 58, 60), (70, 69, 68, 71), (55, 53, 24, 22), (22, 24, 25, 23), (53, 51, 26, 24), (24, 26, 27, 25), (51, 49, 28, 26), (26, 28, 29, 27), (64, 61, 67, 69), (69, 67, 66, 68), (16, 30, 97, 96), (90, 95, 94, 92, 93, 99, 98, 91), (0, 65, 70, 47), (100, 107, 106, 102), (14, 32, 30, 16), (39, 80, 82, 41), (12, 34, 32, 14), (71, 89, 88, 70), (10, 36, 34, 12), (31, 72, 74, 33), (8, 38, 36, 10), (40, 83, 81, 38), (6, 40, 38, 8), (101, 110, 107, 100), (4, 42, 40, 6), (45, 86, 89, 46), (2, 44, 42, 4), (32, 75, 73, 30), (0, 47, 44, 2), (37, 78, 80, 39), (75, 74, 72, 73), (77, 76, 74, 75), (79, 78, 76, 77), (81, 80, 78, 79), (83, 82, 80, 81), (85, 84, 82, 83), (87, 86, 84, 85), (88, 89, 86, 87), (34, 77, 75, 32), (42, 85, 83, 40), (33, 74, 76, 35), (41, 82, 84, 43), (36, 79, 77, 34), (44, 87, 85, 42), (35, 76, 78, 37), (43, 84, 86, 45), (38, 81, 79, 36), (47, 88, 87, 44), (93, 92, 106, 107), (30, 31, 104, 97), (105, 113, 110, 101), (94, 95, 112, 111), (31, 17, 103, 104), (99, 93, 107, 110), (72, 31, 30, 73), (98, 99, 110, 113), (96, 109, 113, 105), (108, 97, 104, 112), (102, 106, 111, 103), (103, 111, 112, 104), (97, 108, 109, 96), (90, 91, 109, 108), (95, 90, 108, 112), (92, 94, 111, 106), (29, 28, 101, 100), (91, 98, 113, 109), (17, 48, 102, 103), (48, 29, 100, 102), (28, 49, 105, 101)])
_uv = me_cylinder_003.uv_layers.new(name='UVMap')
_uv.uv.foreach_set('vector', [1.0, 0.8333, 1.0, 1.0, 0.9688, 1.0, 0.9688, 0.8333, 0.9688, 0.8333, 0.9688, 1.0, 0.9375, 1.0, 0.9375, 0.8333, 0.9375, 0.8333, 0.9375, 1.0, 0.9062, 1.0, 0.9062, 0.8333, 0.9062, 0.8333, 0.9062, 1.0, 0.875, 1.0, 0.875, 0.8333, 0.875, 0.8333, 0.875, 1.0, 0.8438, 1.0, 0.8437, 0.8333, 0.8437, 0.8333, 0.8438, 1.0, 0.8125, 1.0, 0.8125, 0.8333, 0.8125, 0.8333, 0.8125, 1.0, 0.7812, 1.0, 0.7812, 0.8333, 0.7812, 0.8333, 0.7812, 1.0, 0.75, 1.0, 0.75, 0.8333, 0.875, 0.6667, 0.8438, 0.6667, 0.8437, 0.8333, 0.875, 0.8333, 0.875, 0.5, 0.8438, 0.5, 0.8438, 0.6667, 0.875, 0.6667, 0.9063, 0.6667, 0.875, 0.6667, 0.875, 0.8333, 0.9063, 0.8333, 0.9062, 0.5, 0.875, 0.5, 0.875, 0.6667, 0.9063, 0.6667, 0.9375, 0.6667, 0.9063, 0.6667, 0.9063, 0.8333, 0.9375, 0.8333, 0.9375, 0.5, 0.9062, 0.5, 0.9063, 0.6667, 0.9375, 0.6667, 0.9688, 1.0, 0.9688, 1.0, 0.9375, 1.0, 0.9375, 1.0, 0.7812, 0.5, 0.7812, 0.5, 0.8125, 0.5, 0.8125, 0.5, 0.9375, 0.5, 0.9375, 0.5, 0.9688, 0.5, 0.9688, 0.5, 0.9062, 1.0, 0.9062, 1.0, 0.875, 1.0, 0.875, 1.0, 0.875, 0.5, 0.875, 0.5, 0.9062, 0.5, 0.9062, 0.5, 0.8438, 1.0, 0.8438, 1.0, 0.8125, 1.0, 0.8125, 1.0, 1.0, 0.8333, 1.0, 0.8333, 1.0, 1.0, 1.0, 1.0, 0.75, 0.5, 0.75, 0.5, 0.75, 0.5, 0.75, 0.5, 0.8125, 0.5, 0.8125, 0.5, 0.8438, 0.5, 0.8438, 0.5, 1.0, 1.0, 1.0, 1.0, 0.9688, 1.0, 0.9688, 1.0, 0.7812, 1.0, 0.7812, 1.0, 0.75, 1.0, 0.75, 1.0, 0.9375, 1.0, 0.9375, 1.0, 0.9062, 1.0, 0.9062, 1.0, 0.9688, 0.5, 0.9688, 0.5, 1.0, 0.5, 1.0, 0.5, 0.75, 0.5, 0.75, 0.5, 0.7812, 0.5, 0.7812, 0.5, 0.9062, 0.5, 0.9062, 0.5, 0.9375, 0.5, 0.9375, 0.5, 0.875, 1.0, 0.875, 1.0, 0.8438, 1.0, 0.8438, 1.0, 0.9688, 0.8333, 0.9375, 0.8333, 0.9375, 1.0, 0.9688, 1.0, 0.8438, 0.5, 0.8438, 0.5, 0.875, 0.5, 0.875, 0.5, 0.8125, 1.0, 0.8125, 1.0, 0.7812, 1.0, 0.7812, 1.0, 0.7812, 0.8333, 0.75, 0.8333, 0.75, 1.0, 0.7812, 1.0, 1.0, 0.5, 0.9688, 0.5, 0.9688, 0.6667, 1.0, 0.6667, 0.8125, 0.8333, 0.7812, 0.8333, 0.7812, 1.0, 0.8125, 1.0, 0.8437, 0.8333, 0.8125, 0.8333, 0.8125, 1.0, 0.8438, 1.0, 1.0, 0.8333, 0.9688, 0.8333, 0.9688, 1.0, 1.0, 1.0, 0.875, 0.8333, 0.8437, 0.8333, 0.8438, 1.0, 0.875, 1.0, 0.9063, 0.8333, 0.875, 0.8333, 0.875, 1.0, 0.9062, 1.0, 0.9375, 0.8333, 0.9063, 0.8333, 0.9062, 1.0, 0.9375, 1.0, 1.0, 0.6667, 0.9688, 0.6667, 0.9688, 0.8333, 1.0, 0.8333, 0.8438, 0.5, 0.8125, 0.5, 0.8125, 0.6667, 0.8438, 0.6667, 0.8438, 0.6667, 0.8125, 0.6667, 0.8125, 0.8333, 0.8437, 0.8333, 0.8125, 0.5, 0.7812, 0.5, 0.7812, 0.6667, 0.8125, 0.6667, 0.8125, 0.6667, 0.7812, 0.6667, 0.7812, 0.8333, 0.8125, 0.8333, 0.7812, 0.5, 0.75, 0.5, 0.75, 0.6667, 0.7812, 0.6667, 0.7812, 0.6667, 0.75, 0.6667, 0.75, 0.8333, 0.7812, 0.8333, 0.9688, 0.5, 0.9375, 0.5, 0.9375, 0.6667, 0.9688, 0.6667, 0.9688, 0.6667, 0.9375, 0.6667, 0.9375, 0.8333, 0.9688, 0.8333, 0.75, 0.5, 0.75, 0.6667, 0.75, 0.6667, 0.75, 0.5, 0.75, 0.6667, 0.75, 0.8333, 0.75, 1.0, 0.75, 1.0, 0.75, 0.8333, 0.75, 0.6667, 0.75, 0.5, 0.75, 0.5, 1.0, 0.5, 1.0, 0.5, 1.0, 0.6667, 1.0, 0.6667, 0.75, 0.8333, 0.75, 0.8333, 0.75, 1.0, 0.75, 1.0, 0.7812, 0.5, 0.7812, 0.6667, 0.75, 0.6667, 0.75, 0.5, 0.875, 0.8333, 0.875, 0.8333, 0.9062, 0.8333, 0.9062, 0.8333, 0.8125, 0.5, 0.8125, 0.6667, 0.7812, 0.6667, 0.7812, 0.5, 1.0, 0.8333, 1.0, 0.8333, 1.0, 0.6667, 1.0, 0.6667, 0.8438, 0.5, 0.8438, 0.6667, 0.8125, 0.6667, 0.8125, 0.5, 0.75, 0.8333, 0.75, 0.8333, 0.7812, 0.8333, 0.7812, 0.8333, 0.875, 0.5, 0.875, 0.6667, 0.8438, 0.6667, 0.8438, 0.5, 0.9062, 0.6667, 0.9062, 0.6667, 0.875, 0.6667, 0.875, 0.6667, 0.9062, 0.5, 0.9062, 0.6667, 0.875, 0.6667, 0.875, 0.5, 0.75, 0.6667, 0.75, 0.6667, 0.75, 0.8333, 0.75, 0.8333, 0.9375, 0.5, 0.9375, 0.6667, 0.9062, 0.6667, 0.9062, 0.5, 0.9688, 0.8333, 0.9688, 0.8333, 1.0, 0.8333, 1.0, 0.8333, 0.9688, 0.5, 0.9688, 0.6667, 0.9375, 0.6667, 0.9375, 0.5, 0.7812, 0.6667, 0.7812, 0.6667, 0.75, 0.6667, 0.75, 0.6667, 1.0, 0.5, 1.0, 0.6667, 0.9688, 0.6667, 0.9688, 0.5, 0.8437, 0.8333, 0.8437, 0.8333, 0.875, 0.8333, 0.875, 0.8333, 0.7812, 0.6667, 0.7812, 0.8333, 0.75, 0.8333, 0.75, 0.6667, 0.8125, 0.6667, 0.8125, 0.8333, 0.7812, 0.8333, 0.7812, 0.6667, 0.8438, 0.6667, 0.8437, 0.8333, 0.8125, 0.8333, 0.8125, 0.6667, 0.875, 0.6667, 0.875, 0.8333, 0.8437, 0.8333, 0.8438, 0.6667, 0.9062, 0.6667, 0.9062, 0.8333, 0.875, 0.8333, 0.875, 0.6667, 0.9375, 0.6667, 0.9375, 0.8333, 0.9062, 0.8333, 0.9062, 0.6667, 0.9688, 0.6667, 0.9688, 0.8333, 0.9375, 0.8333, 0.9375, 0.6667, 1.0, 0.6667, 1.0, 0.8333, 0.9688, 0.8333, 0.9688, 0.6667, 0.8125, 0.6667, 0.8125, 0.6667, 0.7812, 0.6667, 0.7812, 0.6667, 0.9375, 0.6667, 0.9375, 0.6667, 0.9062, 0.6667, 0.9062, 0.6667, 0.7812, 0.8333, 0.7812, 0.8333, 0.8125, 0.8333, 0.8125, 0.8333, 0.9062, 0.8333, 0.9062, 0.8333, 0.9375, 0.8333, 0.9375, 0.8333, 0.8438, 0.6667, 0.8438, 0.6667, 0.8125, 0.6667, 0.8125, 0.6667, 0.9688, 0.6667, 0.9688, 0.6667, 0.9375, 0.6667, 0.9375, 0.6667, 0.8125, 0.8333, 0.8125, 0.8333, 0.8437, 0.8333, 0.8437, 0.8333, 0.9375, 0.8333, 0.9375, 0.8333, 0.9688, 0.8333, 0.9688, 0.8333, 0.875, 0.6667, 0.875, 0.6667, 0.8438, 0.6667, 0.8438, 0.6667, 1.0, 0.6667, 1.0, 0.6667, 0.9688, 0.6667, 0.9688, 0.6667, 0.75, 0.8333, 0.75, 1.0, 0.75, 1.0, 0.75, 0.8333, 0.75, 0.6667, 0.75, 0.8333, 0.75, 0.8333, 0.75, 0.6667, 0.75, 0.5, 0.75, 0.5, 0.75, 0.6667, 0.75, 0.6667, 0.75, 1.0, 0.75, 0.8333, 0.75, 0.8333, 0.75, 1.0, 0.75, 0.8333, 0.75, 1.0, 0.75, 1.0, 0.75, 0.8333, 0.75, 0.6667, 0.75, 0.8333, 0.75, 0.8333, 0.75, 0.6667, 0.75, 0.8333, 0.75, 0.8333, 0.75, 0.6667, 0.75, 0.6667, 0.75, 0.5, 0.75, 0.6667, 0.75, 0.6667, 0.75, 0.5, 0.75, 0.5, 0.75, 0.5, 0.75, 0.5, 0.75, 0.5, 0.75, 0.6667, 0.75, 0.6667, 0.75, 0.8333, 0.75, 0.8333, 0.75, 1.0, 0.75, 1.0, 0.75, 1.0, 0.75, 1.0, 0.75, 1.0, 0.75, 1.0, 0.75, 0.8333, 0.75, 0.8333, 0.75, 0.6667, 0.75, 0.6667, 0.75, 0.5, 0.75, 0.5, 0.75, 0.6667, 0.75, 0.5, 0.75, 0.5, 0.75, 0.6667, 0.75, 0.8333, 0.75, 0.6667, 0.75, 0.6667, 0.75, 0.8333, 0.75, 1.0, 0.75, 1.0, 0.75, 1.0, 0.75, 1.0, 0.75, 0.8333, 0.75, 0.6667, 0.75, 0.6667, 0.75, 0.8333, 0.75, 0.5, 0.75, 0.5, 0.75, 0.5, 0.75, 0.5, 0.75, 1.0, 0.75, 1.0, 0.75, 1.0, 0.75, 1.0, 0.75, 1.0, 0.75, 0.8333, 0.75, 0.8333, 0.75, 1.0, 0.75, 0.6667, 0.75, 0.5, 0.75, 0.5, 0.75, 0.6667])
me_cylinder_003.use_remesh_fix_poles = True
me_cylinder_003.use_remesh_preserve_attributes = False
me_cylinder_003.use_mirror_vertex_groups = False
me_cylinder_003.update()
me_cylinder_004 = bpy.data.meshes.new('Cylinder.004')
me_cylinder_004.from_pydata([(0.8952, 0.1884, -0.683), (0.8952, 0.1884, 0.683), (1.09, 0.1692, -0.683), (1.09, 0.1692, 0.683), (1.278, 0.1123, -0.683), (1.278, 0.1123, 0.683), (1.451, 0.01985, -0.683), (1.451, 0.01985, 0.683), (1.602, -0.1045, -0.683), (1.602, -0.1045, 0.683), (1.727, -0.256, -0.683), (1.727, -0.256, 0.683), (1.819, -0.4289, -0.683), (1.819, -0.4289, 0.683), (1.876, -0.6165, -0.683), (1.876, -0.6165, 0.683), (1.895, -0.8116, -0.683), (1.895, -0.8116, 0.683), (1.227, -0.3125, -0.3159), (1.227, -0.3125, 0.3159), (1.319, -0.3881, -0.3159), (1.319, -0.3881, 0.3159), (1.394, -0.4803, -0.3159), (1.394, -0.4803, 0.3159), (1.451, -0.5854, -0.3159), (1.451, -0.5854, 0.3159), (1.485, -0.6995, -0.3159), (1.485, -0.6995, 0.3159), (1.497, -0.8181, -0.3159), (1.497, -0.8181, 0.3159), (1.895, -0.8116, -0.3159), (1.895, -0.8116, 0.3159), (1.876, -0.6165, -0.3159), (1.876, -0.6165, 0.3159), (1.819, -0.4289, -0.3159), (1.819, -0.4289, 0.3159), (1.727, -0.256, -0.3159), (1.727, -0.256, 0.3159), (1.602, -0.1045, -0.3159), (1.602, -0.1045, 0.3159), (1.451, 0.01985, -0.3159), (1.451, 0.01985, 0.3159), (1.278, 0.1123, -0.3159), (1.278, 0.1123, 0.3159), (1.09, 0.1692, -0.3159), (1.09, 0.1692, 0.3159), (0.8952, 0.1884, 0.3159), (0.8952, 0.1884, -0.3159), (1.497, -0.8181, 0.683), (1.497, -0.8181, -0.683), (1.485, -0.6995, 0.683), (1.485, -0.6995, -0.683), (1.451, -0.5854, 0.683), (1.451, -0.5854, -0.683), (1.394, -0.4803, 0.683), (1.394, -0.4803, -0.683), (1.319, -0.3881, 0.683), (1.319, -0.3881, -0.683), (1.227, -0.3125, 0.683), (1.227, -0.3125, -0.683), (1.121, -0.2563, 0.683), (1.121, -0.2563, -0.683), (0.8887, -0.21, 0.683), (1.007, -0.2217, 0.683), (1.007, -0.2217, -0.683), (0.8887, -0.21, -0.683), (1.121, -0.2563, 0.3159), (1.121, -0.2563, -0.3159), (1.007, -0.2217, 0.3159), (1.007, -0.2217, -0.3159), (0.8887, -0.21, -0.3159), (0.8887, -0.21, 0.3159), (1.761, -0.8116, 0.3159), (1.761, -0.8116, -0.3159), (1.763, -0.73, 0.3159), (1.763, -0.73, -0.3159), (1.706, -0.5424, 0.3159), (1.706, -0.5424, -0.3159), (1.613, -0.3695, 0.3159), (1.613, -0.3695, -0.3159), (1.489, -0.2179, 0.3159), (1.489, -0.2179, -0.3159), (1.337, -0.09359, 0.3159), (1.337, -0.09359, -0.3159), (1.164, -0.001175, 0.3159), (1.164, -0.001175, -0.3159), (0.9769, 0.05573, 0.3159), (0.9769, 0.05573, -0.3159), (0.8952, 0.06227, -0.3159), (0.8952, 0.06227, 0.3159), (1.895, -0.8739, -0.3159), (1.895, -0.8739, -0.683), (1.497, -0.8804, 0.683), (1.497, -0.8804, 0.3159), (1.895, -0.8739, 0.683), (1.895, -0.8739, 0.3159), (2.072, -0.7998, -0.9176), (2.072, -0.7998, -0.4245), (1.497, -0.8804, -0.683), (1.497, -0.8804, -0.3159), (1.428, -0.8086, 0.4245), (1.428, -0.8086, -0.4245), (1.428, -0.8086, 0.9176), (2.072, -0.7998, 0.9176), (2.072, -0.7998, 0.4245), (1.428, -0.8086, -0.9176), (1.428, -0.8922, 0.9176), (1.428, -0.8922, 0.4245), (2.072, -0.8834, -0.4245), (2.072, -0.8834, -0.9176), (1.428, -0.8922, -0.4245), (2.072, -0.8834, 0.9176), (2.072, -0.8834, 0.4245), (1.428, -0.8922, -0.9176)], [], [(46, 1, 3, 45), (45, 3, 5, 43), (43, 5, 7, 41), (41, 7, 9, 39), (39, 9, 11, 37), (37, 11, 13, 35), (35, 13, 15, 33), (33, 15, 17, 31), (20, 22, 23, 21), (57, 55, 22, 20), (18, 20, 21, 19), (59, 57, 20, 18), (67, 18, 19, 66), (61, 59, 18, 67), (3, 63, 60, 5), (14, 51, 53, 12), (4, 61, 64, 2), (7, 58, 56, 9), (8, 57, 59, 6), (11, 54, 52, 13), (46, 71, 62, 1), (49, 16, 96, 105), (12, 53, 55, 10), (1, 62, 63, 3), (15, 50, 48, 17), (5, 60, 58, 7), (2, 64, 65, 0), (16, 49, 51, 14), (6, 59, 61, 4), (9, 56, 54, 11), (68, 66, 60, 63), (10, 55, 57, 8), (13, 52, 50, 15), (27, 29, 48, 50), (65, 64, 69, 70), (25, 27, 50, 52), (23, 25, 52, 54), (71, 68, 63, 62), (21, 23, 54, 56), (19, 21, 56, 58), (66, 19, 58, 60), (70, 69, 68, 71), (55, 53, 24, 22), (22, 24, 25, 23), (53, 51, 26, 24), (24, 26, 27, 25), (51, 49, 28, 26), (26, 28, 29, 27), (64, 61, 67, 69), (69, 67, 66, 68), (16, 30, 97, 96), (90, 95, 94, 92, 93, 99, 98, 91), (0, 65, 70, 47), (100, 107, 106, 102), (14, 32, 30, 16), (39, 80, 82, 41), (12, 34, 32, 14), (71, 89, 88, 70), (10, 36, 34, 12), (31, 72, 74, 33), (8, 38, 36, 10), (40, 83, 81, 38), (6, 40, 38, 8), (101, 110, 107, 100), (4, 42, 40, 6), (45, 86, 89, 46), (2, 44, 42, 4), (32, 75, 73, 30), (0, 47, 44, 2), (37, 78, 80, 39), (75, 74, 72, 73), (77, 76, 74, 75), (79, 78, 76, 77), (81, 80, 78, 79), (83, 82, 80, 81), (85, 84, 82, 83), (87, 86, 84, 85), (88, 89, 86, 87), (34, 77, 75, 32), (42, 85, 83, 40), (33, 74, 76, 35), (41, 82, 84, 43), (36, 79, 77, 34), (44, 87, 85, 42), (35, 76, 78, 37), (43, 84, 86, 45), (38, 81, 79, 36), (47, 88, 87, 44), (93, 92, 106, 107), (30, 31, 104, 97), (105, 113, 110, 101), (94, 95, 112, 111), (31, 17, 103, 104), (99, 93, 107, 110), (72, 31, 30, 73), (98, 99, 110, 113), (96, 109, 113, 105), (108, 97, 104, 112), (102, 106, 111, 103), (103, 111, 112, 104), (97, 108, 109, 96), (90, 91, 109, 108), (95, 90, 108, 112), (92, 94, 111, 106), (29, 28, 101, 100), (91, 98, 113, 109), (17, 48, 102, 103), (48, 29, 100, 102), (28, 49, 105, 101)])
_uv = me_cylinder_004.uv_layers.new(name='UVMap')
_uv.uv.foreach_set('vector', [1.0, 0.8333, 1.0, 1.0, 0.9688, 1.0, 0.9688, 0.8333, 0.9688, 0.8333, 0.9688, 1.0, 0.9375, 1.0, 0.9375, 0.8333, 0.9375, 0.8333, 0.9375, 1.0, 0.9062, 1.0, 0.9062, 0.8333, 0.9062, 0.8333, 0.9062, 1.0, 0.875, 1.0, 0.875, 0.8333, 0.875, 0.8333, 0.875, 1.0, 0.8438, 1.0, 0.8437, 0.8333, 0.8437, 0.8333, 0.8438, 1.0, 0.8125, 1.0, 0.8125, 0.8333, 0.8125, 0.8333, 0.8125, 1.0, 0.7812, 1.0, 0.7812, 0.8333, 0.7812, 0.8333, 0.7812, 1.0, 0.75, 1.0, 0.75, 0.8333, 0.875, 0.6667, 0.8438, 0.6667, 0.8437, 0.8333, 0.875, 0.8333, 0.875, 0.5, 0.8438, 0.5, 0.8438, 0.6667, 0.875, 0.6667, 0.9063, 0.6667, 0.875, 0.6667, 0.875, 0.8333, 0.9063, 0.8333, 0.9062, 0.5, 0.875, 0.5, 0.875, 0.6667, 0.9063, 0.6667, 0.9375, 0.6667, 0.9063, 0.6667, 0.9063, 0.8333, 0.9375, 0.8333, 0.9375, 0.5, 0.9062, 0.5, 0.9063, 0.6667, 0.9375, 0.6667, 0.9688, 1.0, 0.9688, 1.0, 0.9375, 1.0, 0.9375, 1.0, 0.7812, 0.5, 0.7812, 0.5, 0.8125, 0.5, 0.8125, 0.5, 0.9375, 0.5, 0.9375, 0.5, 0.9688, 0.5, 0.9688, 0.5, 0.9062, 1.0, 0.9062, 1.0, 0.875, 1.0, 0.875, 1.0, 0.875, 0.5, 0.875, 0.5, 0.9062, 0.5, 0.9062, 0.5, 0.8438, 1.0, 0.8438, 1.0, 0.8125, 1.0, 0.8125, 1.0, 1.0, 0.8333, 1.0, 0.8333, 1.0, 1.0, 1.0, 1.0, 0.75, 0.5, 0.75, 0.5, 0.75, 0.5, 0.75, 0.5, 0.8125, 0.5, 0.8125, 0.5, 0.8438, 0.5, 0.8438, 0.5, 1.0, 1.0, 1.0, 1.0, 0.9688, 1.0, 0.9688, 1.0, 0.7812, 1.0, 0.7812, 1.0, 0.75, 1.0, 0.75, 1.0, 0.9375, 1.0, 0.9375, 1.0, 0.9062, 1.0, 0.9062, 1.0, 0.9688, 0.5, 0.9688, 0.5, 1.0, 0.5, 1.0, 0.5, 0.75, 0.5, 0.75, 0.5, 0.7812, 0.5, 0.7812, 0.5, 0.9062, 0.5, 0.9062, 0.5, 0.9375, 0.5, 0.9375, 0.5, 0.875, 1.0, 0.875, 1.0, 0.8438, 1.0, 0.8438, 1.0, 0.9688, 0.8333, 0.9375, 0.8333, 0.9375, 1.0, 0.9688, 1.0, 0.8438, 0.5, 0.8438, 0.5, 0.875, 0.5, 0.875, 0.5, 0.8125, 1.0, 0.8125, 1.0, 0.7812, 1.0, 0.7812, 1.0, 0.7812, 0.8333, 0.75, 0.8333, 0.75, 1.0, 0.7812, 1.0, 1.0, 0.5, 0.9688, 0.5, 0.9688, 0.6667, 1.0, 0.6667, 0.8125, 0.8333, 0.7812, 0.8333, 0.7812, 1.0, 0.8125, 1.0, 0.8437, 0.8333, 0.8125, 0.8333, 0.8125, 1.0, 0.8438, 1.0, 1.0, 0.8333, 0.9688, 0.8333, 0.9688, 1.0, 1.0, 1.0, 0.875, 0.8333, 0.8437, 0.8333, 0.8438, 1.0, 0.875, 1.0, 0.9063, 0.8333, 0.875, 0.8333, 0.875, 1.0, 0.9062, 1.0, 0.9375, 0.8333, 0.9063, 0.8333, 0.9062, 1.0, 0.9375, 1.0, 1.0, 0.6667, 0.9688, 0.6667, 0.9688, 0.8333, 1.0, 0.8333, 0.8438, 0.5, 0.8125, 0.5, 0.8125, 0.6667, 0.8438, 0.6667, 0.8438, 0.6667, 0.8125, 0.6667, 0.8125, 0.8333, 0.8437, 0.8333, 0.8125, 0.5, 0.7812, 0.5, 0.7812, 0.6667, 0.8125, 0.6667, 0.8125, 0.6667, 0.7812, 0.6667, 0.7812, 0.8333, 0.8125, 0.8333, 0.7812, 0.5, 0.75, 0.5, 0.75, 0.6667, 0.7812, 0.6667, 0.7812, 0.6667, 0.75, 0.6667, 0.75, 0.8333, 0.7812, 0.8333, 0.9688, 0.5, 0.9375, 0.5, 0.9375, 0.6667, 0.9688, 0.6667, 0.9688, 0.6667, 0.9375, 0.6667, 0.9375, 0.8333, 0.9688, 0.8333, 0.75, 0.5, 0.75, 0.6667, 0.75, 0.6667, 0.75, 0.5, 0.75, 0.6667, 0.75, 0.8333, 0.75, 1.0, 0.75, 1.0, 0.75, 0.8333, 0.75, 0.6667, 0.75, 0.5, 0.75, 0.5, 1.0, 0.5, 1.0, 0.5, 1.0, 0.6667, 1.0, 0.6667, 0.75, 0.8333, 0.75, 0.8333, 0.75, 1.0, 0.75, 1.0, 0.7812, 0.5, 0.7812, 0.6667, 0.75, 0.6667, 0.75, 0.5, 0.875, 0.8333, 0.875, 0.8333, 0.9062, 0.8333, 0.9062, 0.8333, 0.8125, 0.5, 0.8125, 0.6667, 0.7812, 0.6667, 0.7812, 0.5, 1.0, 0.8333, 1.0, 0.8333, 1.0, 0.6667, 1.0, 0.6667, 0.8438, 0.5, 0.8438, 0.6667, 0.8125, 0.6667, 0.8125, 0.5, 0.75, 0.8333, 0.75, 0.8333, 0.7812, 0.8333, 0.7812, 0.8333, 0.875, 0.5, 0.875, 0.6667, 0.8438, 0.6667, 0.8438, 0.5, 0.9062, 0.6667, 0.9062, 0.6667, 0.875, 0.6667, 0.875, 0.6667, 0.9062, 0.5, 0.9062, 0.6667, 0.875, 0.6667, 0.875, 0.5, 0.75, 0.6667, 0.75, 0.6667, 0.75, 0.8333, 0.75, 0.8333, 0.9375, 0.5, 0.9375, 0.6667, 0.9062, 0.6667, 0.9062, 0.5, 0.9688, 0.8333, 0.9688, 0.8333, 1.0, 0.8333, 1.0, 0.8333, 0.9688, 0.5, 0.9688, 0.6667, 0.9375, 0.6667, 0.9375, 0.5, 0.7812, 0.6667, 0.7812, 0.6667, 0.75, 0.6667, 0.75, 0.6667, 1.0, 0.5, 1.0, 0.6667, 0.9688, 0.6667, 0.9688, 0.5, 0.8437, 0.8333, 0.8437, 0.8333, 0.875, 0.8333, 0.875, 0.8333, 0.7812, 0.6667, 0.7812, 0.8333, 0.75, 0.8333, 0.75, 0.6667, 0.8125, 0.6667, 0.8125, 0.8333, 0.7812, 0.8333, 0.7812, 0.6667, 0.8438, 0.6667, 0.8437, 0.8333, 0.8125, 0.8333, 0.8125, 0.6667, 0.875, 0.6667, 0.875, 0.8333, 0.8437, 0.8333, 0.8438, 0.6667, 0.9062, 0.6667, 0.9062, 0.8333, 0.875, 0.8333, 0.875, 0.6667, 0.9375, 0.6667, 0.9375, 0.8333, 0.9062, 0.8333, 0.9062, 0.6667, 0.9688, 0.6667, 0.9688, 0.8333, 0.9375, 0.8333, 0.9375, 0.6667, 1.0, 0.6667, 1.0, 0.8333, 0.9688, 0.8333, 0.9688, 0.6667, 0.8125, 0.6667, 0.8125, 0.6667, 0.7812, 0.6667, 0.7812, 0.6667, 0.9375, 0.6667, 0.9375, 0.6667, 0.9062, 0.6667, 0.9062, 0.6667, 0.7812, 0.8333, 0.7812, 0.8333, 0.8125, 0.8333, 0.8125, 0.8333, 0.9062, 0.8333, 0.9062, 0.8333, 0.9375, 0.8333, 0.9375, 0.8333, 0.8438, 0.6667, 0.8438, 0.6667, 0.8125, 0.6667, 0.8125, 0.6667, 0.9688, 0.6667, 0.9688, 0.6667, 0.9375, 0.6667, 0.9375, 0.6667, 0.8125, 0.8333, 0.8125, 0.8333, 0.8437, 0.8333, 0.8437, 0.8333, 0.9375, 0.8333, 0.9375, 0.8333, 0.9688, 0.8333, 0.9688, 0.8333, 0.875, 0.6667, 0.875, 0.6667, 0.8438, 0.6667, 0.8438, 0.6667, 1.0, 0.6667, 1.0, 0.6667, 0.9688, 0.6667, 0.9688, 0.6667, 0.75, 0.8333, 0.75, 1.0, 0.75, 1.0, 0.75, 0.8333, 0.75, 0.6667, 0.75, 0.8333, 0.75, 0.8333, 0.75, 0.6667, 0.75, 0.5, 0.75, 0.5, 0.75, 0.6667, 0.75, 0.6667, 0.75, 1.0, 0.75, 0.8333, 0.75, 0.8333, 0.75, 1.0, 0.75, 0.8333, 0.75, 1.0, 0.75, 1.0, 0.75, 0.8333, 0.75, 0.6667, 0.75, 0.8333, 0.75, 0.8333, 0.75, 0.6667, 0.75, 0.8333, 0.75, 0.8333, 0.75, 0.6667, 0.75, 0.6667, 0.75, 0.5, 0.75, 0.6667, 0.75, 0.6667, 0.75, 0.5, 0.75, 0.5, 0.75, 0.5, 0.75, 0.5, 0.75, 0.5, 0.75, 0.6667, 0.75, 0.6667, 0.75, 0.8333, 0.75, 0.8333, 0.75, 1.0, 0.75, 1.0, 0.75, 1.0, 0.75, 1.0, 0.75, 1.0, 0.75, 1.0, 0.75, 0.8333, 0.75, 0.8333, 0.75, 0.6667, 0.75, 0.6667, 0.75, 0.5, 0.75, 0.5, 0.75, 0.6667, 0.75, 0.5, 0.75, 0.5, 0.75, 0.6667, 0.75, 0.8333, 0.75, 0.6667, 0.75, 0.6667, 0.75, 0.8333, 0.75, 1.0, 0.75, 1.0, 0.75, 1.0, 0.75, 1.0, 0.75, 0.8333, 0.75, 0.6667, 0.75, 0.6667, 0.75, 0.8333, 0.75, 0.5, 0.75, 0.5, 0.75, 0.5, 0.75, 0.5, 0.75, 1.0, 0.75, 1.0, 0.75, 1.0, 0.75, 1.0, 0.75, 1.0, 0.75, 0.8333, 0.75, 0.8333, 0.75, 1.0, 0.75, 0.6667, 0.75, 0.5, 0.75, 0.5, 0.75, 0.6667])
me_cylinder_004.use_remesh_fix_poles = True
me_cylinder_004.use_remesh_preserve_attributes = False
me_cylinder_004.use_mirror_vertex_groups = False
me_cylinder_004.update()
me_cylinder_002 = bpy.data.meshes.new('Cylinder.002')
me_cylinder_002.from_pydata([(0.1108, 0.5572, 1.695), (-1.766e-08, 0.5682, 1.747), (0.2174, 0.5249, 1.391), (0.3157, 0.4724, 0.9799), (0.4018, 0.4018, 0.5004), (-0.3157, 0.4724, 0.9799), (-0.2174, 0.5249, 1.391), (-0.1108, 0.5572, 1.695), (0.1196, 0.601, 1.695), (1.564e-09, 0.6128, 1.747), (0.2345, 0.5662, 1.391), (0.3405, 0.5095, 0.9799), (0.4333, 0.4333, 0.5004), (-0.4333, 0.4333, 0.5004), (-0.3405, 0.5095, 0.9799), (-0.2345, 0.5662, 1.391), (-0.1196, 0.601, 1.695), (0.1108, 0.5572, 0.5004), (-1.766e-08, 0.5682, 0.5004), (0.3157, 0.4724, 0.5004), (-0.3157, 0.4724, 0.5004), (-0.2174, 0.5249, 0.5004), (-0.1196, 0.601, 0.5004), (-0.2345, 0.5662, 0.5004), (-0.3405, 0.5095, 0.5004), (0.2174, 0.5249, 0.5004), (0.3405, 0.5095, 0.5004), (-0.1108, 0.5572, 0.5004), (0.2345, 0.5662, 0.5004), (1.564e-09, 0.6128, 0.5004), (-0.4018, 0.4018, 0.5004), (0.1196, 0.601, 0.5004)], [], [(1, 0, 8, 9), (0, 2, 10, 8), (2, 3, 11, 10), (3, 4, 12, 11), (30, 5, 14, 13), (5, 6, 15, 14), (6, 7, 16, 15), (7, 1, 9, 16), (7, 6, 21, 27), (2, 0, 17, 25), (1, 7, 27, 18), (6, 5, 20, 21), (3, 2, 25, 19), (0, 1, 18, 17), (5, 30, 20), (4, 3, 19), (15, 16, 22, 23), (11, 12, 26), (13, 14, 24), (8, 10, 28, 31), (16, 9, 29, 22), (14, 15, 23, 24), (10, 11, 26, 28), (9, 8, 31, 29), (13, 24, 20, 30), (20, 24, 23, 21), (23, 22, 27, 21), (22, 29, 18, 27), (18, 29, 31, 17), (31, 28, 25, 17), (28, 26, 19, 25), (4, 19, 26, 12)])
_uv = me_cylinder_002.uv_layers.new(name='UVMap')
_uv.uv.foreach_set('vector', [0.25, 0.4488, 0.2888, 0.445, 0.2918, 0.4603, 0.25, 0.4644, 0.2888, 0.445, 0.3261, 0.4337, 0.3321, 0.4481, 0.2918, 0.4603, 0.3261, 0.4337, 0.3605, 0.4153, 0.3691, 0.4283, 0.3321, 0.4481, 0.3605, 0.4153, 0.3906, 0.3906, 0.4016, 0.4016, 0.3691, 0.4283, 0.1094, 0.3906, 0.1395, 0.4153, 0.1309, 0.4283, 0.09837, 0.4016, 0.1395, 0.4153, 0.1739, 0.4337, 0.1679, 0.4481, 0.1309, 0.4283, 0.1739, 0.4337, 0.2112, 0.445, 0.2082, 0.4603, 0.1679, 0.4481, 0.2112, 0.445, 0.25, 0.4488, 0.25, 0.4644, 0.2082, 0.4603, 0.2112, 0.445, 0.1739, 0.4337, 0.1739, 0.4337, 0.2112, 0.445, 0.3261, 0.4337, 0.2888, 0.445, 0.2888, 0.445, 0.3261, 0.4337, 0.25, 0.4488, 0.2112, 0.445, 0.2112, 0.445, 0.25, 0.4488, 0.1739, 0.4337, 0.1395, 0.4153, 0.1395, 0.4153, 0.1739, 0.4337, 0.3605, 0.4153, 0.3261, 0.4337, 0.3261, 0.4337, 0.3605, 0.4153, 0.2888, 0.445, 0.25, 0.4488, 0.25, 0.4488, 0.2888, 0.445, 0.1395, 0.4153, 0.1094, 0.3906, 0.1395, 0.4153, 0.3906, 0.3906, 0.3605, 0.4153, 0.3605, 0.4153, 0.1679, 0.4481, 0.2082, 0.4603, 0.2082, 0.4603, 0.1679, 0.4481, 0.3691, 0.4283, 0.4016, 0.4016, 0.3691, 0.4283, 0.09837, 0.4016, 0.1309, 0.4283, 0.1309, 0.4283, 0.2918, 0.4603, 0.3321, 0.4481, 0.3321, 0.4481, 0.2918, 0.4603, 0.2082, 0.4603, 0.25, 0.4644, 0.25, 0.4644, 0.2082, 0.4603, 0.1309, 0.4283, 0.1679, 0.4481, 0.1679, 0.4481, 0.1309, 0.4283, 0.3321, 0.4481, 0.3691, 0.4283, 0.3691, 0.4283, 0.3321, 0.4481, 0.25, 0.4644, 0.2918, 0.4603, 0.2918, 0.4603, 0.25, 0.4644, 0.09837, 0.4016, 0.1309, 0.4283, 0.1395, 0.4153, 0.1094, 0.3906, 0.1395, 0.4153, 0.1309, 0.4283, 0.1679, 0.4481, 0.1739, 0.4337, 0.1679, 0.4481, 0.2082, 0.4603, 0.2112, 0.445, 0.1739, 0.4337, 0.2082, 0.4603, 0.25, 0.4644, 0.25, 0.4488, 0.2112, 0.445, 0.25, 0.4488, 0.25, 0.4644, 0.2918, 0.4603, 0.2888, 0.445, 0.2918, 0.4603, 0.3321, 0.4481, 0.3261, 0.4337, 0.2888, 0.445, 0.3321, 0.4481, 0.3691, 0.4283, 0.3605, 0.4153, 0.3261, 0.4337, 0.3906, 0.3906, 0.3605, 0.4153, 0.3691, 0.4283, 0.4016, 0.4016])
me_cylinder_002.use_remesh_fix_poles = True
me_cylinder_002.use_remesh_preserve_attributes = False
me_cylinder_002.use_mirror_vertex_groups = False
me_cylinder_002.update()
arm_armature = bpy.data.armatures.new('Armature')  # bones are not reproduced

# ---- objects
ob_base = bpy.data.objects.new('base', me_cylinder)
ob_base_arm = bpy.data.objects.new('base arm', me_cube_001)
ob_top_arm = bpy.data.objects.new('top arm', me_cube_002)
ob_head = bpy.data.objects.new('head', me_cube_003)
ob_foot1 = bpy.data.objects.new('foot1', me_cylinder_001)
ob_foot1_001 = bpy.data.objects.new('foot1.001', me_cylinder_003)
ob_foot1_002 = bpy.data.objects.new('foot1.002', me_cylinder_004)
ob_armature = bpy.data.objects.new('Armature', arm_armature)
ob_sides = bpy.data.objects.new('sides', me_cylinder_002)

# ---- transforms, parenting, visibility, modifiers, constraints
ob_base.parent = ob_armature
ob_base.matrix_parent_inverse = Matrix(((1.0, -0.0, 0.0, -0.0), (-0.0, 1.0, -0.0, 0.0), (0.0, -0.0, 1.0, -0.2005), (-0.0, 0.0, -0.0, 1.0)))
ob_base.location = (0.0, 0.0, 0.0)
ob_base.scale = (0.5554, 0.5554, 0.2753)
ob_base.lineart.crease_threshold = 0.0
_vg = ob_base.vertex_groups.new(name='baseBone')
_vg = ob_base.vertex_groups.new(name='arm1')
_vg = ob_base.vertex_groups.new(name='arm2')
_vg = ob_base.vertex_groups.new(name='baseBone')
_vg.add([0, 1, 2, 3, 4, 5, 6, 7, 8, 9, 10, 11, 12, 13, 14, 15, 16, 17, 18, 19, 20, 21, 22, 23, 24, 25, 26, 27, 28, 29, 30, 31, 32, 33, 34, 35, 36, 37, 38, 39, 40, 41, 42, 43, 44, 45, 46, 47, 48, 49, 50, 51, 52, 53, 54, 55, 56, 57, 58, 59, 60, 61, 62, 63, 64, 65, 66, 67, 68, 69, 70, 71, 72, 73, 74, 75, 76, 77, 78, 79, 80, 81, 82, 83, 84, 85, 86, 87, 88, 89, 90, 91, 92, 93, 94, 95, 96, 97, 98, 99, 100, 101, 102, 103, 104, 105, 106, 107, 108, 109, 110, 111, 112, 113, 114, 115, 116, 117, 118, 119, 120, 121, 122, 123, 124, 125, 126, 127, 128, 129, 130, 131, 132, 133, 134, 135], 1.0, 'REPLACE')
_m = ob_base.modifiers.new('Mirror', 'MIRROR')
_m.use_axis = (False, True, False)
_m = ob_base.modifiers.new('Armature', 'ARMATURE')
_m.object = ob_armature
ob_base_arm.parent = ob_armature
ob_base_arm.matrix_parent_inverse = Matrix(((1.0, -0.0, 0.0, -0.0), (-0.0, 1.0, -0.0, 0.0), (0.0, -0.0, 1.0, -0.2005), (-0.0, 0.0, -0.0, 1.0)))
ob_base_arm.location = (0.0, 0.0, 0.6047)
ob_base_arm.scale = (0.05991, 0.05991, 0.3716)
ob_base_arm.lineart.crease_threshold = 0.0
_vg = ob_base_arm.vertex_groups.new(name='baseBone')
_vg = ob_base_arm.vertex_groups.new(name='arm1')
_vg.add([0, 1, 2, 3, 4, 5, 6, 7, 8, 9, 10, 11, 12, 13, 14, 15, 16, 17, 18, 19, 20, 21, 22, 23, 24, 25, 26, 27, 28, 29, 30, 31, 32, 33, 34, 35, 36, 37, 38, 39, 40, 41, 42, 43, 44, 45, 46, 47, 48, 49, 50, 51, 52, 53, 54, 55, 56, 57, 58, 59, 60, 61, 62, 63, 64, 65, 66, 67, 68, 69, 70, 71, 72, 73, 74, 75, 76, 77, 78, 79, 80, 81, 82, 83, 84, 85, 86, 87, 88, 89, 90, 91, 92, 93, 94, 95, 96, 97, 98, 99, 100, 101, 102, 103, 104, 105, 106, 107, 108, 109, 110, 111, 112, 113, 114, 115, 116, 117, 118, 119, 120, 121, 122, 123, 124, 125, 126, 127, 128, 129, 130, 131, 132, 133, 134, 135, 136, 137, 138, 139, 140, 141, 142, 143, 144, 145, 146, 147, 148, 149, 150, 151, 152, 153, 154, 155, 156, 157, 158, 159, 160, 161, 162, 163, 164, 165, 166, 167, 168, 169, 170, 171, 172, 173, 174, 175, 176, 177, 178, 179, 180, 181, 182, 183, 184, 185, 186, 187, 188, 189, 190, 191, 192, 193, 194, 195, 196, 197, 198, 199], 1.0, 'REPLACE')
_m = ob_base_arm.modifiers.new('Mirror', 'MIRROR')
_m.use_axis = (False, True, False)
_m.use_clip = True
_m = ob_base_arm.modifiers.new('Armature', 'ARMATURE')
_m.object = ob_armature
ob_top_arm.parent = ob_armature
ob_top_arm.matrix_parent_inverse = Matrix(((1.0, -0.0, 0.0, -0.0), (-0.0, 1.0, -0.0, 0.0), (0.0, -0.0, 1.0, -0.2005), (-0.0, 0.0, -0.0, 1.0)))
ob_top_arm.location = (0.0, 0.0, 1.348)
ob_top_arm.scale = (0.05991, 0.05991, 0.3716)
ob_top_arm.lineart.crease_threshold = 0.0
_vg = ob_top_arm.vertex_groups.new(name='baseBone')
_vg = ob_top_arm.vertex_groups.new(name='arm1')
_vg = ob_top_arm.vertex_groups.new(name='arm2')
_vg.add([0, 1, 2, 3, 4, 5, 6, 7, 8, 9, 10, 11, 12, 13, 14, 15, 16, 17, 18, 19, 20, 21, 22, 23, 24, 25, 26, 27, 28, 29, 30, 31, 32, 33, 34, 35, 36, 37, 38, 39, 40, 41, 42, 43, 44, 45, 46, 47, 48, 49, 50, 51, 52, 53, 54, 55, 56, 57, 58, 59, 60, 61, 62, 63], 1.0, 'REPLACE')
_m = ob_top_arm.modifiers.new('Armature', 'ARMATURE')
_m.object = ob_armature
ob_head.parent = ob_armature
ob_head.matrix_parent_inverse = Matrix(((1.0, -0.0, 0.0, -0.0), (-0.0, 1.0, -0.0, 0.0), (0.0, -0.0, 1.0, -0.2005), (-0.0, 0.0, -0.0, 1.0)))
ob_head.location = (0.0, 0.0, 1.811)
ob_head.scale = (0.1078, 0.1078, 0.1078)
ob_head.lineart.crease_threshold = 0.0
_vg = ob_head.vertex_groups.new(name='baseBone')
_vg = ob_head.vertex_groups.new(name='arm1')
_vg = ob_head.vertex_groups.new(name='arm2')
_vg = ob_head.vertex_groups.new(name='head')
_vg.add([0, 1, 2, 3, 4, 5, 6, 7, 8, 9, 10, 11, 12, 13, 14, 15, 16, 17, 18, 19, 20, 21, 22, 23, 24, 25, 26, 27, 28, 29, 30, 31], 1.0, 'REPLACE')
_m = ob_head.modifiers.new('Mirror', 'MIRROR')
_m.use_axis = (False, True, False)
_m = ob_head.modifiers.new('Armature', 'ARMATURE')
_m.object = ob_armature
ob_foot1.parent = ob_armature
ob_foot1.matrix_parent_inverse = Matrix(((1.0, -0.0, 0.0, -0.0), (-0.0, 1.0, -0.0, 0.0), (0.0, -0.0, 1.0, -0.2005), (-0.0, 0.0, -0.0, 1.0)))
ob_foot1.location = (0.0, 0.0, 0.1603)
ob_foot1.rotation_euler = (1.571, -0.0, 0.0)
ob_foot1.scale = (0.3861, 0.3861, 0.1962)
ob_foot1.lineart.crease_threshold = 0.0
_vg = ob_foot1.vertex_groups.new(name='baseBone')
_vg.add([0, 1, 2, 3, 4, 5, 6, 7, 8, 9, 10, 11, 12, 13, 14, 15, 16, 17, 18, 19, 20, 21, 22, 23, 24, 25, 26, 27, 28, 29, 30, 31, 32, 33, 34, 35, 36, 37, 38, 39, 40, 41, 42, 43, 44, 45, 46, 47, 48, 49, 50, 51, 52, 53, 54, 55, 56, 57, 58, 59, 60, 61, 62, 63, 64, 65, 66, 67, 68, 69, 70, 71, 72, 73, 74, 75, 76, 77, 78, 79, 80, 81, 82, 83, 84, 85, 86, 87, 88, 89, 90, 91, 92, 93, 94, 95, 96, 97, 98, 99, 100, 101, 102, 103, 104, 105, 106, 107, 108, 109, 110, 111, 112, 113], 1.0, 'REPLACE')
_vg = ob_foot1.vertex_groups.new(name='arm1')
_vg = ob_foot1.vertex_groups.new(name='arm2')
_m = ob_foot1.modifiers.new('Armature', 'ARMATURE')
_m.object = ob_armature
ob_foot1_001.parent = ob_armature
ob_foot1_001.matrix_parent_inverse = Matrix(((1.0, -0.0, 0.0, -0.0), (-0.0, 1.0, -0.0, 0.0), (0.0, -0.0, 1.0, -0.2005), (-0.0, 0.0, -0.0, 1.0)))
ob_foot1_001.location = (0.0, 0.0, 0.1603)
ob_foot1_001.rotation_euler = (1.571, -0.0, 2.269)
ob_foot1_001.scale = (0.3861, 0.3861, 0.1962)
ob_foot1_001.lineart.crease_threshold = 0.0
_vg = ob_foot1_001.vertex_groups.new(name='baseBone')
_vg.add([0, 1, 2, 3, 4, 5, 6, 7, 8, 9, 10, 11, 12, 13, 14, 15, 16, 17, 18, 19, 20, 21, 22, 23, 24, 25, 26, 27, 28, 29, 30, 31, 32, 33, 34, 35, 36, 37, 38, 39, 40, 41, 42, 43, 44, 45, 46, 47, 48, 49, 50, 51, 52, 53, 54, 55, 56, 57, 58, 59, 60, 61, 62, 63, 64, 65, 66, 67, 68, 69, 70, 71, 72, 73, 74, 75, 76, 77, 78, 79, 80, 81, 82, 83, 84, 85, 86, 87, 88, 89, 90, 91, 92, 93, 94, 95, 96, 97, 98, 99, 100, 101, 102, 103, 104, 105, 106, 107, 108, 109, 110, 111, 112, 113], 1.0, 'REPLACE')
_vg = ob_foot1_001.vertex_groups.new(name='arm1')
_vg = ob_foot1_001.vertex_groups.new(name='arm2')
_m = ob_foot1_001.modifiers.new('Armature', 'ARMATURE')
_m.object = ob_armature
ob_foot1_002.parent = ob_armature
ob_foot1_002.matrix_parent_inverse = Matrix(((1.0, -0.0, 0.0, -0.0), (-0.0, 1.0, -0.0, 0.0), (0.0, -0.0, 1.0, -0.2005), (-0.0, 0.0, -0.0, 1.0)))
ob_foot1_002.location = (0.0, 0.0, 0.1603)
ob_foot1_002.rotation_euler = (1.571, -0.0, -2.269)
ob_foot1_002.scale = (0.3861, 0.3861, 0.1962)
ob_foot1_002.lineart.crease_threshold = 0.0
_vg = ob_foot1_002.vertex_groups.new(name='baseBone')
_vg.add([0, 1, 2, 3, 4, 5, 6, 7, 8, 9, 10, 11, 12, 13, 14, 15, 16, 17, 18, 19, 20, 21, 22, 23, 24, 25, 26, 27, 28, 29, 30, 31, 32, 33, 34, 35, 36, 37, 38, 39, 40, 41, 42, 43, 44, 45, 46, 47, 48, 49, 50, 51, 52, 53, 54, 55, 56, 57, 58, 59, 60, 61, 62, 63, 64, 65, 66, 67, 68, 69, 70, 71, 72, 73, 74, 75, 76, 77, 78, 79, 80, 81, 82, 83, 84, 85, 86, 87, 88, 89, 90, 91, 92, 93, 94, 95, 96, 97, 98, 99, 100, 101, 102, 103, 104, 105, 106, 107, 108, 109, 110, 111, 112, 113], 1.0, 'REPLACE')
_m = ob_foot1_002.modifiers.new('Armature', 'ARMATURE')
_m.object = ob_armature
ob_armature.location = (0.0, 0.0, 0.2005)
ob_armature.show_in_front = True
ob_armature.lineart.crease_threshold = 0.0
ob_sides.parent = ob_armature
ob_sides.matrix_parent_inverse = Matrix(((1.0, -0.0, 0.0, -0.0), (-0.0, 1.0, -0.0, 0.0), (0.0, -0.0, 1.0, -0.2005), (-0.0, 0.0, -0.0, 1.0)))
ob_sides.location = (0.0, 0.0, 0.0)
ob_sides.scale = (0.5554, 0.5554, 0.2753)
ob_sides.lineart.crease_threshold = 0.0
_vg = ob_sides.vertex_groups.new(name='baseBone')
_vg = ob_sides.vertex_groups.new(name='arm1')
_vg = ob_sides.vertex_groups.new(name='arm2')
_vg = ob_sides.vertex_groups.new(name='baseBone')
_vg.add([0, 1, 2, 3, 4, 5, 6, 7, 8, 9, 10, 11, 12, 13, 14, 15, 16, 17, 18, 19, 20, 21, 22, 23, 24, 25, 26, 27, 28, 29, 30, 31], 1.0, 'REPLACE')
_m = ob_sides.modifiers.new('Mirror', 'MIRROR')
_m.use_axis = (False, True, False)
_m = ob_sides.modifiers.new('Armature', 'ARMATURE')
_m.object = ob_armature

# ---- collection membership
col_collection.objects.link(ob_base)
col_collection.objects.link(ob_base_arm)
col_collection.objects.link(ob_top_arm)
col_collection.objects.link(ob_head)
col_collection.objects.link(ob_foot1)
col_collection.objects.link(ob_foot1_001)
col_collection.objects.link(ob_foot1_002)
col_collection.objects.link(ob_armature)
col_collection.objects.link(ob_sides)

# ---- scene / render settings (as saved in the file)
scene.frame_start = 1; scene.frame_end = 250; scene.frame_set(1)
scene.render.engine = 'BLENDER_EEVEE_NEXT'
scene.cycles.use_denoising = False
scene.cycles.samples = 128
scene.cycles.sampling_pattern = 'TABULATED_SOBOL'
scene.cycles.use_adaptive_sampling = False
scene.cycles.use_light_tree = False
scene.view_settings.view_transform = 'Filmic'
bpy.context.view_layer.update()

# ---- added for rendering (the .blend has no active camera and no usable light): camera, sun
cam_auto = bpy.data.cameras.new('AutoCamera')
cam_auto.lens = 50.0
cam_auto.sensor_width = 36.0
cam_auto.clip_end = 1000.0
ob_auto_camera = bpy.data.objects.new('AutoCamera', cam_auto)
scene.collection.objects.link(ob_auto_camera)
ob_auto_camera.location = (2.4188, -2.81387, 2.43197)
ob_auto_camera.rotation_euler = (1.09748, -7.21219e-08, 0.694738)
scene.camera = ob_auto_camera
light_auto_sun = bpy.data.lights.new('AutoSun', 'SUN')
light_auto_sun.energy = 3.0
light_auto_sun.angle = 0.0523599
ob_auto_sun = bpy.data.objects.new('AutoSun', light_auto_sun)
scene.collection.objects.link(ob_auto_sun)
ob_auto_sun.rotation_euler = (0.872665, 0.174533, 0.523599)
bpy.context.view_layer.update()
